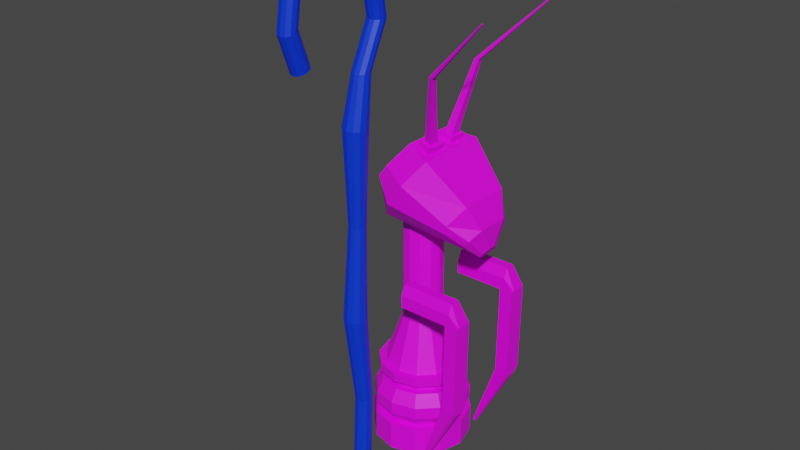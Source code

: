 # Source: BishopMantis.blend  (saved by Blender 2.93.21; exported with 4.5.12 LTS)
import bpy
from mathutils import Matrix  # noqa: F401  (used for matrix-valued properties, if any)

bpy.ops.wm.read_factory_settings(use_empty=True)
scene = bpy.context.scene
scene.name = 'Scene'

# ---- collections
col_collection = bpy.data.collections.new('Collection'); scene.collection.children.link(col_collection)

# ---- images (referenced by path relative to the original .blend; pixels are not part of the script)
import os
ASSET_DIR = os.environ.get("B2B_ASSET_DIR", "")  # directory of the original .blend (textures are referenced by path, not embedded)
HERE = os.path.dirname(os.path.abspath(__file__))  # packed textures are extracted next to this script under _unpacked/

def load_image(name, relpath, width, height, colorspace="sRGB"):
    """Load a texture the original file referenced (path relative to the .blend, or extracted next to this script)."""
    p = next((c for c in (os.path.join(HERE, relpath), os.path.join(ASSET_DIR, relpath)) if relpath and os.path.exists(c)), "")
    if p:
        img = bpy.data.images.load(p, check_existing=True)
        img.name = name
    else:  # same state as the original file: an image datablock whose file is absent (Cycles renders it pink)
        img = bpy.data.images.new(name, width, height)
        img.source = "FILE"
        img.filepath = "//" + (relpath or name)
    img.colorspace_settings.name = colorspace
    return img
img_pallete_jpg = load_image('Pallete.jpg', 'Reference/Pallete.jpg', 1024, 1024, 'sRGB')

# ---- materials (node trees are filled in below, after node groups)
mat_mypalletecolors = bpy.data.materials.new('MyPalleteColors')
mat_mypalletecolors.use_transparent_shadow = False
mat_equipment = bpy.data.materials.new('Equipment')
mat_equipment.use_transparent_shadow = False

# ---- material node trees
mat_mypalletecolors.use_nodes = True; mat_mypalletecolors.node_tree.nodes.clear()
_N = mat_mypalletecolors.node_tree.nodes; _L = mat_mypalletecolors.node_tree.links
n0 = _N.new('ShaderNodeBsdfPrincipled'); n0.name = 'Principled BSDF'; n0.location = (10, 300)
n0.distribution = 'GGX'
n0.subsurface_method = 'BURLEY'
n0.inputs[3].default_value = 1.45
n0.inputs[27].default_value = (0.0, 0.0, 0.0, 1.0)
n0.inputs[28].default_value = 1.0
n1 = _N.new('ShaderNodeOutputMaterial'); n1.name = 'Material Output'; n1.location = (300, 300)
n2 = _N.new('ShaderNodeTexImage'); n2.name = 'Image Texture'; n2.location = (-333, 247)
n2.image = img_pallete_jpg
_L.new(n0.outputs[0], n1.inputs[0])
_L.new(n2.outputs[0], n0.inputs[0])
n1.is_active_output = True
mat_equipment.use_nodes = True; mat_equipment.node_tree.nodes.clear()
_N = mat_equipment.node_tree.nodes; _L = mat_equipment.node_tree.links
n0 = _N.new('ShaderNodeBsdfPrincipled'); n0.name = 'Principled BSDF'; n0.location = (10, 300)
n0.distribution = 'GGX'
n0.subsurface_method = 'BURLEY'
n0.inputs[0].default_value = (0.0, 0.03634, 0.8, 1.0)
n0.inputs[3].default_value = 1.45
n0.inputs[27].default_value = (0.0, 0.0, 0.0, 1.0)
n0.inputs[28].default_value = 1.0
n1 = _N.new('ShaderNodeOutputMaterial'); n1.name = 'Material Output'; n1.location = (300, 300)
_L.new(n0.outputs[0], n1.inputs[0])
n1.is_active_output = True

# ---- world
world_world = bpy.data.worlds.new('World'); scene.world = world_world
world_world.use_nodes = True; world_world.node_tree.nodes.clear()
_N = world_world.node_tree.nodes; _L = world_world.node_tree.links
n0 = _N.new('ShaderNodeOutputWorld'); n0.name = 'World Output'; n0.location = (300, 300)
n1 = _N.new('ShaderNodeBackground'); n1.name = 'Background'; n1.location = (10, 300)
n1.inputs[0].default_value = (0.05088, 0.05088, 0.05088, 1.0)
_L.new(n1.outputs[0], n0.inputs[0])
n0.is_active_output = True
world_world.color = (0.05088, 0.05088, 0.05088)
world_world.use_sun_shadow = False
world_world.sun_shadow_jitter_overblur = 0.0

# ---- meshes
me_cube_002 = bpy.data.meshes.new('Cube.002')
me_cube_002.from_pydata([(0.3087, -0.001906, -0.2718), (0.3087, -0.001906, -0.1331), (0.1889, 0.03019, -0.2718), (0.1889, 0.03019, -0.1331), (0.1012, 0.1179, -0.2718), (0.1012, 0.1179, -0.1331), (0.0691, 0.2377, -0.2718), (0.0691, 0.2377, -0.1331), (0.1012, 0.3575, -0.2718), (0.1012, 0.3575, -0.1331), (0.1889, 0.4451, -0.2718), (0.1889, 0.4451, -0.1331), (0.3087, 0.4772, -0.2718), (0.3087, 0.4772, -0.1331), (0.4285, 0.4451, -0.2718), (0.4285, 0.4451, -0.1331), (0.5162, 0.3575, -0.2718), (0.5162, 0.3575, -0.1331), (0.5483, 0.2377, -0.2718), (0.5483, 0.2377, -0.1331), (0.5162, 0.1179, -0.2718), (0.5162, 0.1179, -0.1331), (0.4285, 0.03019, -0.2718), (0.4285, 0.03019, -0.1331), (0.2095, 0.06581, -0.1331), (0.3087, 0.03922, -0.1331), (0.1368, 0.1384, -0.1331), (0.1102, 0.2377, -0.1331), (0.1368, 0.3369, -0.1331), (0.2095, 0.4095, -0.1331), (0.3087, 0.4361, -0.1331), (0.4079, 0.4095, -0.1331), (0.4805, 0.3369, -0.1331), (0.5071, 0.2377, -0.1331), (0.4805, 0.1384, -0.1331), (0.4079, 0.06581, -0.1331), (0.192, 0.03554, -0.07354), (0.3087, 0.004275, -0.07354), (0.1066, 0.121, -0.07354), (0.07528, 0.2377, -0.07354), (0.1066, 0.3544, -0.07354), (0.192, 0.4398, -0.07354), (0.3087, 0.4711, -0.07354), (0.4254, 0.4398, -0.07354), (0.5108, 0.3544, -0.07354), (0.5421, 0.2377, -0.07354), (0.5108, 0.121, -0.07354), (0.4254, 0.03554, -0.07354), (0.192, 0.03554, -0.01395), (0.3087, 0.004275, -0.01395), (0.1066, 0.121, -0.01395), (0.07528, 0.2377, -0.01395), (0.1066, 0.3544, -0.01395), (0.192, 0.4398, -0.01395), (0.3087, 0.4711, -0.01395), (0.4254, 0.4398, -0.01395), (0.5108, 0.3544, -0.01395), (0.5421, 0.2377, -0.01395), (0.5108, 0.121, -0.01395), (0.4254, 0.03554, -0.01395), (0.2085, 0.06424, 0.04847), (0.3087, 0.03741, 0.04847), (0.1353, 0.1375, 0.04847), (0.1084, 0.2377, 0.04847), (0.1353, 0.3378, 0.04847), (0.2085, 0.4111, 0.04847), (0.3087, 0.4379, 0.04847), (0.4088, 0.4111, 0.04847), (0.4821, 0.3378, 0.04847), (0.5089, 0.2377, 0.04847), (0.4821, 0.1375, 0.04847), (0.4088, 0.06424, 0.04847), (0.2245, 0.09194, 0.04847), (0.3087, 0.06939, 0.04847), (0.1629, 0.1535, 0.04847), (0.1404, 0.2377, 0.04847), (0.1629, 0.3218, 0.04847), (0.2245, 0.3834, 0.04847), (0.3087, 0.4059, 0.04847), (0.3928, 0.3834, 0.04847), (0.4544, 0.3218, 0.04847), (0.477, 0.2377, 0.04847), (0.4544, 0.1535, 0.04847), (0.3928, 0.09194, 0.04847), (0.2245, 0.09194, 0.07454), (0.3087, 0.06939, 0.07454), (0.1629, 0.1535, 0.07454), (0.1404, 0.2377, 0.07454), (0.1629, 0.3218, 0.07454), (0.2245, 0.3834, 0.07454), (0.3087, 0.4059, 0.07454), (0.3928, 0.3834, 0.07454), (0.4544, 0.3218, 0.07454), (0.477, 0.2377, 0.07454), (0.4544, 0.1535, 0.07454), (0.3928, 0.09194, 0.07454), (0.2031, 0.05478, 0.09641), (0.3087, 0.02649, 0.09641), (0.1258, 0.1321, 0.09641), (0.09749, 0.2377, 0.09641), (0.1258, 0.3433, 0.09641), (0.2031, 0.4206, 0.09641), (0.3087, 0.4489, 0.09641), (0.4143, 0.4206, 0.09641), (0.4916, 0.3433, 0.09641), (0.5199, 0.2377, 0.09641), (0.4916, 0.1321, 0.09641), (0.4143, 0.05478, 0.09641), (0.2031, 0.05478, 0.1398), (0.3087, 0.02649, 0.1398), (0.1258, 0.1321, 0.1398), (0.09749, 0.2377, 0.1398), (0.1258, 0.3433, 0.1398), (0.2031, 0.4206, 0.1398), (0.3087, 0.4489, 0.1398), (0.4143, 0.4206, 0.1398), (0.4916, 0.3433, 0.1398), (0.5199, 0.2377, 0.1398), (0.4916, 0.1321, 0.1398), (0.4143, 0.05478, 0.1398), (0.2191, 0.08244, 0.1398), (0.3087, 0.05843, 0.1398), (0.1535, 0.148, 0.1398), (0.1294, 0.2377, 0.1398), (0.1535, 0.3273, 0.1398), (0.2191, 0.3929, 0.1398), (0.3087, 0.4169, 0.1398), (0.3983, 0.3929, 0.1398), (0.4639, 0.3273, 0.1398), (0.4879, 0.2377, 0.1398), (0.4639, 0.148, 0.1398), (0.3983, 0.08244, 0.1398), (0.256, 0.1558, 0.8762), (0.3013, 0.1431, 0.8762), (0.2244, 0.1904, 0.8762), (0.2129, 0.2377, 0.8762), (0.2255, 0.2849, 0.8762), (0.2602, 0.3196, 0.8762), (0.3074, 0.3322, 0.8762), (0.3547, 0.3196, 0.8762), (0.3893, 0.2849, 0.8762), (0.402, 0.2377, 0.8762), (0.3882, 0.1904, 0.8762), (0.3505, 0.1558, 0.8762), (0.2252, 0.2855, 0.3769), (0.2602, 0.3205, 0.3769), (0.3538, 0.1548, 0.3768), (0.305, 0.142, 0.3767), (0.2581, 0.1548, 0.3768), (0.2246, 0.1898, 0.3769), (0.3909, 0.2855, 0.3769), (0.4038, 0.2377, 0.3769), (0.3081, 0.3334, 0.3769), (0.2124, 0.2377, 0.3769), (0.3904, 0.1898, 0.3769), (0.3559, 0.3205, 0.3769), (0.308, -0.5274, 2.115), (0.2931, -0.5397, 2.123), (0.2877, -0.5564, 2.135), (0.2931, -0.573, 2.147), (0.308, -0.5853, 2.155), (0.3284, -0.5897, 2.158), (0.3488, -0.5853, 2.155), (0.3637, -0.573, 2.147), (0.3637, -0.415, 2.268), (0.3488, -0.4174, 2.283), (0.3284, -0.4182, 2.288), (0.308, -0.4174, 2.283), (0.2931, -0.415, 2.268), (0.2877, -0.4119, 2.248), (0.2931, -0.4087, 2.228), (0.308, -0.4063, 2.213), (0.3284, -0.4055, 2.207), (0.3488, -0.4063, 2.213), (0.3637, -0.4087, 2.228), (0.3692, -0.4119, 2.248), (0.3692, -0.2136, 2.216), (0.3637, -0.2247, 2.199), (0.3488, -0.2329, 2.186), (0.3284, -0.2359, 2.182), (0.308, -0.2329, 2.186), (0.2931, -0.2247, 2.199), (0.2877, -0.2136, 2.216), (0.2931, -0.2025, 2.233), (0.308, -0.1943, 2.245), (0.3284, -0.1914, 2.25), (0.3488, -0.1943, 2.245), (0.3637, -0.2025, 2.233), (0.3637, -0.1085, 2.067), (0.3488, -0.09403, 2.071), (0.3284, -0.08872, 2.072), (0.308, -0.09403, 2.071), (0.2931, -0.1085, 2.067), (0.2877, -0.1283, 2.063), (0.2931, -0.1481, 2.058), (0.308, -0.1626, 2.054), (0.3284, -0.1679, 2.053), (0.3488, -0.1626, 2.054), (0.3637, -0.1481, 2.058), (0.3692, -0.1283, 2.063), (0.3692, -0.09931, 1.891), (0.3637, -0.1197, 1.891), (0.3488, -0.1346, 1.891), (0.3284, -0.14, 1.891), (0.308, -0.1346, 1.891), (0.2931, -0.1197, 1.891), (0.2877, -0.0993, 1.891), (0.2931, -0.07893, 1.891), (0.308, -0.06402, 1.891), (0.3284, -0.05856, 1.891), (0.3488, -0.06402, 1.891), (0.3637, -0.07893, 1.891), (0.3637, -0.1734, 1.692), (0.3488, -0.1585, 1.692), (0.3284, -0.153, 1.692), (0.308, -0.1585, 1.692), (0.2931, -0.1734, 1.692), (0.2877, -0.1938, 1.692), (0.2931, -0.2141, 1.692), (0.308, -0.2291, 1.692), (0.3284, -0.2345, 1.692), (0.3488, -0.2291, 1.692), (0.3637, -0.2141, 1.692), (0.3692, -0.1938, 1.692), (0.3692, -0.234, -0.2877), (0.3843, -0.234, 1.47), (0.3637, -0.2544, -0.2877), (0.3768, -0.262, 1.47), (0.3488, -0.2693, -0.2877), (0.3564, -0.2824, 1.47), (0.3284, -0.2748, -0.2877), (0.3284, -0.2899, 1.47), (0.308, -0.2693, -0.2877), (0.3005, -0.2824, 1.47), (0.2931, -0.2544, -0.2877), (0.28, -0.262, 1.47), (0.2877, -0.234, -0.2877), (0.2726, -0.234, 1.47), (0.2931, -0.2137, -0.2877), (0.28, -0.2061, 1.47), (0.308, -0.1987, -0.2877), (0.3005, -0.1856, 1.47), (0.3284, -0.1933, -0.2877), (0.3284, -0.1782, 1.47), (0.3488, -0.1987, -0.2877), (0.3564, -0.1856, 1.47), (0.3637, -0.2137, -0.2877), (0.3768, -0.2061, 1.47), (0.308, -0.4958, 1.801), (0.2931, -0.5097, 1.796), (0.2877, -0.5288, 1.789), (0.2931, -0.5479, 1.782), (0.308, -0.5618, 1.776), (0.3284, -0.5669, 1.775), (0.3488, -0.5618, 1.776), (0.3637, -0.5479, 1.782), (0.3692, -0.5288, 1.789), (0.3637, -0.5097, 1.796), (0.3488, -0.4958, 1.801), (0.3284, -0.4907, 1.803), (0.3284, -0.5452, 1.955), (0.3488, -0.5505, 1.954), (0.3637, -0.5651, 1.951), (0.3692, -0.585, 1.947), (0.3637, -0.6049, 1.942), (0.3488, -0.6195, 1.939), (0.3284, -0.6248, 1.938), (0.308, -0.6195, 1.939), (0.2931, -0.6049, 1.942), (0.2877, -0.585, 1.947), (0.2931, -0.5651, 1.951), (0.308, -0.5505, 1.954), (0.3692, -0.5564, 2.135), (0.3637, -0.5397, 2.123), (0.3488, -0.5274, 2.115), (0.3284, -0.523, 2.112), (0.3818, -0.2573, 0.5914), (0.3746, -0.284, 0.5914), (0.3551, -0.3035, 0.5914), (0.3284, -0.3107, 0.5914), (0.3017, -0.3035, 0.5914), (0.2822, -0.284, 0.5914), (0.275, -0.2573, 0.5914), (0.2822, -0.2306, 0.5914), (0.3017, -0.2111, 0.5914), (0.3284, -0.2039, 0.5914), (0.3551, -0.2111, 0.5914), (0.3746, -0.2306, 0.5914), (0.3675, -0.234, 1.031), (0.3622, -0.2536, 1.031), (0.3479, -0.2679, 1.031), (0.3284, -0.2731, 1.031), (0.3089, -0.2679, 1.031), (0.2946, -0.2536, 1.031), (0.2894, -0.234, 1.031), (0.2946, -0.2145, 1.031), (0.3089, -0.2002, 1.031), (0.3284, -0.195, 1.031), (0.3479, -0.2002, 1.031), (0.3622, -0.2145, 1.031), (0.3637, -0.2311, 0.1518), (0.3488, -0.246, 0.1518), (0.3284, -0.2515, 0.1518), (0.308, -0.246, 0.1518), (0.2931, -0.2311, 0.1518), (0.2877, -0.2107, 0.1518), (0.2931, -0.1904, 0.1518), (0.308, -0.1755, 0.1518), (0.3284, -0.17, 0.1518), (0.3488, -0.1755, 0.1518), (0.3637, -0.1904, 0.1518), (0.3692, -0.2107, 0.1518), (0.2174, 0.0355, 1.136), (0.6612, 0.2849, 0.8201), (0.558, 0.04576, 0.9598), (0.3053, -0.01635, 1.042), (0.2174, 0.2351, 1.136), (0.6612, 0.2352, 0.8201), (0.6335, 0.3688, 0.8969), (0.3053, 0.4865, 1.042), (0.6612, 0.1855, 0.8201), (0.6335, 0.1015, 0.8969), (0.558, 0.4244, 0.9598), (0.2174, 0.4346, 1.136), (0.2593, 0.0355, 1.192), (0.6755, 0.1855, 0.8398), (0.2593, 0.4346, 1.192), (0.6755, 0.2849, 0.8398), (0.6755, 0.2352, 0.8398), (0.2593, 0.2351, 1.192), (0.5792, 0.04576, 0.9975), (0.5792, 0.4244, 0.9975), (0.3822, -0.01635, 1.149), (0.3822, 0.4865, 1.149), (0.6598, 0.3688, 0.9292), (0.6598, 0.1015, 0.9292), (0.5983, 0.157, 0.8464), (0.5983, 0.315, 0.8464), (0.687, 0.3147, 0.9701), (0.687, 0.2351, 0.9701), (0.5983, 0.2351, 0.8464), (0.687, 0.1564, 0.9701), (0.4576, 0.05786, 1.257), (0.4576, 0.2351, 1.257), (0.2375, 0.2351, 0.9447), (0.4576, 0.4134, 1.257), (0.2375, 0.4137, 0.9447), (0.2375, 0.05874, 0.9447), (0.5073, 0.1093, 0.887), (0.6375, 0.1086, 1.081), (0.5073, 0.3629, 0.887), (0.6375, 0.3626, 1.081), (0.6375, 0.2351, 1.081), (0.5073, 0.2351, 0.887), (0.6489, 0.2352, 0.8025), (0.1643, 0.2351, 1.06), (0.6875, 0.2352, 0.8571), (0.3251, 0.2351, 1.287), (0.1643, 0.3619, 1.06), (0.6489, 0.2495, 0.8025), (0.3251, 0.3615, 1.287), (0.6875, 0.2493, 0.8571), (0.1643, 0.1106, 1.06), (0.6489, 0.2221, 0.8025), (0.3251, 0.1097, 1.287), (0.6875, 0.2217, 0.8571), (0.3087, -0.001906, -0.2025), (0.1889, 0.03019, -0.2025), (0.1012, 0.1179, -0.2025), (0.0691, 0.2377, -0.2025), (0.1012, 0.3575, -0.2025), (0.1889, 0.4451, -0.2025), (0.3087, 0.4772, -0.2025), (0.4285, 0.4451, -0.2025), (0.5162, 0.3575, -0.2025), (0.5483, 0.2377, -0.2025), (0.5162, 0.1179, -0.2025), (0.4285, 0.03019, -0.2025), (0.4228, 0.3598, 1.261), (0.4228, 0.2732, 1.261), (0.3584, 0.2732, 1.276), (0.3584, 0.3346, 1.276), (0.4283, 0.2076, 1.26), (0.4283, 0.1067, 1.26), (0.3529, 0.2076, 1.277), (0.3529, 0.1362, 1.277), (0.4293, 0.3598, 1.29), (0.4293, 0.2732, 1.29), (0.3649, 0.2732, 1.305), (0.3649, 0.3346, 1.305), (0.4348, 0.2076, 1.289), (0.4348, 0.1067, 1.289), (0.3594, 0.2076, 1.306), (0.3594, 0.1362, 1.306), (0.4156, 0.3387, 1.293), (0.4156, 0.2889, 1.293), (0.3786, 0.2889, 1.301), (0.3786, 0.3242, 1.301), (0.4176, 0.1879, 1.293), (0.4176, 0.1331, 1.293), (0.3766, 0.1879, 1.302), (0.3766, 0.1491, 1.302), (0.4811, 0.4017, 1.625), (0.4811, 0.3753, 1.625), (0.4615, 0.3753, 1.629), (0.4615, 0.394, 1.629), (0.4821, 0.08665, 1.625), (0.4821, 0.05769, 1.625), (0.4605, 0.08665, 1.63), (0.4605, 0.06617, 1.63), (0.7746, 0.4518, 1.926), (0.7746, 0.4444, 1.926), (0.7692, 0.4444, 1.928), (0.7692, 0.4496, 1.928), (0.7749, -0.008766, 1.926), (0.7749, -0.01685, 1.926), (0.7689, -0.008766, 1.928), (0.7689, -0.01449, 1.928), (0.2174, 0.1353, 1.136), (0.6612, 0.2104, 0.8201), (0.2593, 0.1353, 1.192), (0.6755, 0.2104, 0.8398), (0.687, 0.1957, 0.9701), (0.5983, 0.1961, 0.8464), (0.2375, 0.1469, 0.9447), (0.4576, 0.1465, 1.257), (0.5073, 0.1722, 0.887), (0.6375, 0.1718, 1.081), (0.1643, 0.1728, 1.06), (0.6875, 0.2284, 0.8571), (0.3251, 0.1724, 1.287), (0.6489, 0.2286, 0.8025), (0.4283, 0.1571, 1.26), (0.3529, 0.1719, 1.277), (0.4348, 0.1571, 1.289), (0.3594, 0.1719, 1.306), (0.4176, 0.1605, 1.293), (0.3766, 0.1685, 1.302), (0.4821, 0.07217, 1.625), (0.4605, 0.07641, 1.63), (0.7749, -0.01281, 1.926), (0.7689, -0.01163, 1.928), (0.6612, 0.2601, 0.8201), (0.2174, 0.3348, 1.136), (0.2593, 0.3348, 1.192), (0.6755, 0.2601, 0.8398), (0.5983, 0.2751, 0.8464), (0.687, 0.2749, 0.9701), (0.2375, 0.3244, 0.9447), (0.4576, 0.3242, 1.257), (0.5073, 0.299, 0.887), (0.6375, 0.2988, 1.081), (0.6489, 0.2423, 0.8025), (0.3251, 0.2983, 1.287), (0.6875, 0.2423, 0.8571), (0.1643, 0.2985, 1.06), (0.4228, 0.3165, 1.261), (0.3584, 0.3039, 1.276), (0.4293, 0.3165, 1.29), (0.3649, 0.3039, 1.305), (0.4156, 0.3138, 1.293), (0.3786, 0.3066, 1.301), (0.4811, 0.3885, 1.625), (0.4615, 0.3847, 1.629), (0.7746, 0.4481, 1.926), (0.7692, 0.447, 1.928), (0.6354, 0.3896, 0.5604), (0.5918, 0.3896, 0.6212), (0.393, 0.3896, 0.5604), (0.393, 0.3896, 0.6212), (0.6354, 0.4822, 0.5604), (0.5918, 0.4822, 0.6212), (0.393, 0.4822, 0.5604), (0.393, 0.4822, 0.6212), (0.6987, 0.3896, 0.5604), (0.655, 0.3896, 0.6212), (0.655, 0.4822, 0.6212), (0.6987, 0.4822, 0.5604), (0.4885, 0.4208, -0.2632), (0.4885, 0.4437, -0.2632), (0.5023, 0.4208, -0.2632), (0.5023, 0.4437, -0.2632), (0.393, 0.4557, 0.5604), (0.393, 0.4557, 0.6688), (0.6354, 0.4557, 0.5604), (0.5918, 0.4557, 0.6688), (0.6987, 0.4557, 0.5604), (0.655, 0.4557, 0.6688), (0.4885, 0.4349, -0.27), (0.5023, 0.4349, -0.27), (0.393, 0.4101, 0.5604), (0.5918, 0.4101, 0.6688), (0.655, 0.4101, 0.6688), (0.393, 0.4101, 0.6688), (0.6354, 0.4101, 0.5604), (0.6987, 0.4101, 0.5604), (0.4885, 0.4273, -0.27), (0.5023, 0.4273, -0.27), (0.6939, 0.4822, 0.1195), (0.6306, 0.4822, 0.1195), (0.6939, 0.3896, 0.1195), (0.6306, 0.3896, 0.1195), (0.6306, 0.4557, 0.09435), (0.6939, 0.4557, 0.09435), (0.6306, 0.4101, 0.09435), (0.6939, 0.4101, 0.09435), (0.6354, -0.02372, 0.5604), (0.5918, -0.02372, 0.6212), (0.393, -0.02372, 0.5604), (0.393, -0.02372, 0.6212), (0.6354, 0.06893, 0.5604), (0.5918, 0.06893, 0.6212), (0.393, 0.06893, 0.5604), (0.393, 0.06893, 0.6212), (0.6987, -0.02372, 0.5604), (0.655, -0.02372, 0.6212), (0.655, 0.06893, 0.6212), (0.6987, 0.06893, 0.5604), (0.4885, 0.007491, -0.2632), (0.4885, 0.03043, -0.2632), (0.5023, 0.007491, -0.2632), (0.5023, 0.03043, -0.2632), (0.393, 0.04244, 0.5604), (0.393, 0.04244, 0.6688), (0.6354, 0.04244, 0.5604), (0.5918, 0.04244, 0.6688), (0.6987, 0.04244, 0.5604), (0.655, 0.04244, 0.6688), (0.4885, 0.02163, -0.27), (0.5023, 0.02163, -0.27), (0.393, -0.00326, 0.5604), (0.5918, -0.00326, 0.6688), (0.655, -0.00326, 0.6688), (0.393, -0.00326, 0.6688), (0.6354, -0.00326, 0.5604), (0.6987, -0.00326, 0.5604), (0.4885, 0.01403, -0.27), (0.5023, 0.01403, -0.27), (0.6939, 0.06893, 0.1195), (0.6306, 0.06893, 0.1195), (0.6939, -0.02372, 0.1195), (0.6306, -0.02372, 0.1195), (0.6306, 0.04244, 0.09435), (0.6939, 0.04244, 0.09435), (0.6306, -0.00326, 0.09435), (0.6939, -0.00326, 0.09435)], [], [(194, 195, 180, 181), (156, 275, 260, 271), (270, 271, 248, 249), (184, 183, 168, 167), (182, 181, 170, 169), (264, 265, 254, 255), (192, 193, 182, 183), (167, 168, 159, 160), (189, 190, 185, 186), (171, 172, 275, 156), (176, 187, 164, 175), (181, 180, 171, 170), (187, 186, 165, 164), (170, 171, 156, 157), (169, 170, 157, 158), (183, 182, 169, 168), (366, 1, 3, 367), (367, 3, 5, 368), (368, 5, 7, 369), (369, 7, 9, 370), (370, 9, 11, 371), (371, 11, 13, 372), (372, 13, 15, 373), (373, 15, 17, 374), (374, 17, 19, 375), (375, 19, 21, 376), (9, 7, 27, 28), (376, 21, 23, 377), (377, 23, 1, 366), (0, 2, 4, 6, 8, 10, 12, 14, 16, 18, 20, 22), (34, 33, 45, 46), (1, 23, 35, 25), (3, 1, 25, 24), (7, 5, 26, 27), (23, 21, 34, 35), (5, 3, 24, 26), (21, 19, 33, 34), (19, 17, 32, 33), (17, 15, 31, 32), (15, 13, 30, 31), (13, 11, 29, 30), (11, 9, 28, 29), (39, 38, 50, 51), (31, 30, 42, 43), (28, 27, 39, 40), (35, 34, 46, 47), (24, 25, 37, 36), (32, 31, 43, 44), (29, 28, 40, 41), (25, 35, 47, 37), (26, 24, 36, 38), (33, 32, 44, 45), (30, 29, 41, 42), (27, 26, 38, 39), (51, 50, 62, 63), (46, 45, 57, 58), (43, 42, 54, 55), (40, 39, 51, 52), (47, 46, 58, 59), (36, 37, 49, 48), (44, 43, 55, 56), (41, 40, 52, 53), (37, 47, 59, 49), (38, 36, 48, 50), (45, 44, 56, 57), (42, 41, 53, 54), (66, 65, 77, 78), (58, 57, 69, 70), (55, 54, 66, 67), (52, 51, 63, 64), (59, 58, 70, 71), (48, 49, 61, 60), (56, 55, 67, 68), (53, 52, 64, 65), (49, 59, 71, 61), (50, 48, 60, 62), (57, 56, 68, 69), (54, 53, 65, 66), (78, 77, 89, 90), (63, 62, 74, 75), (70, 69, 81, 82), (67, 66, 78, 79), (64, 63, 75, 76), (71, 70, 82, 83), (60, 61, 73, 72), (68, 67, 79, 80), (65, 64, 76, 77), (61, 71, 83, 73), (62, 60, 72, 74), (69, 68, 80, 81), (93, 92, 104, 105), (75, 74, 86, 87), (82, 81, 93, 94), (79, 78, 90, 91), (76, 75, 87, 88), (83, 82, 94, 95), (72, 73, 85, 84), (80, 79, 91, 92), (77, 76, 88, 89), (73, 83, 95, 85), (74, 72, 84, 86), (81, 80, 92, 93), (98, 96, 108, 110), (90, 89, 101, 102), (87, 86, 98, 99), (94, 93, 105, 106), (91, 90, 102, 103), (88, 87, 99, 100), (95, 94, 106, 107), (84, 85, 97, 96), (92, 91, 103, 104), (89, 88, 100, 101), (85, 95, 107, 97), (86, 84, 96, 98), (109, 119, 131, 121), (105, 104, 116, 117), (102, 101, 113, 114), (99, 98, 110, 111), (106, 105, 117, 118), (103, 102, 114, 115), (100, 99, 111, 112), (107, 106, 118, 119), (96, 97, 109, 108), (104, 103, 115, 116), (101, 100, 112, 113), (97, 107, 119, 109), (145, 144, 136, 137), (110, 108, 120, 122), (117, 116, 128, 129), (114, 113, 125, 126), (111, 110, 122, 123), (118, 117, 129, 130), (115, 114, 126, 127), (112, 111, 123, 124), (119, 118, 130, 131), (108, 109, 121, 120), (116, 115, 127, 128), (113, 112, 124, 125), (132, 133, 143, 142, 141, 140, 139, 138, 137, 136, 135, 134), (147, 146, 143, 133), (149, 148, 132, 134), (151, 150, 140, 141), (152, 145, 137, 138), (153, 149, 134, 135), (154, 151, 141, 142), (155, 152, 138, 139), (144, 153, 135, 136), (146, 154, 142, 143), (148, 147, 133, 132), (150, 155, 139, 140), (197, 198, 177, 178), (208, 207, 192, 191), (268, 269, 250, 251), (267, 268, 251, 252), (211, 210, 189, 188), (165, 166, 161, 162), (273, 272, 263, 262), (209, 208, 191, 190), (204, 203, 196, 195), (161, 160, 267, 266), (160, 159, 268, 267), (260, 261, 258, 259), (175, 164, 163, 272), (191, 192, 183, 184), (164, 165, 162, 163), (271, 260, 259, 248), (188, 189, 186, 187), (261, 262, 257, 258), (263, 264, 255, 256), (272, 163, 264, 263), (163, 162, 265, 264), (166, 167, 160, 161), (157, 156, 271, 270), (269, 270, 249, 250), (172, 173, 274, 275), (265, 266, 253, 254), (128, 127, 155, 150), (120, 121, 147, 148), (131, 130, 154, 146), (124, 123, 153, 144), (127, 126, 152, 155), (130, 129, 151, 154), (123, 122, 149, 153), (126, 125, 145, 152), (129, 128, 150, 151), (122, 120, 148, 149), (121, 131, 146, 147), (125, 124, 144, 145), (162, 161, 266, 265), (274, 273, 262, 261), (158, 157, 270, 269), (210, 209, 190, 189), (198, 199, 176, 177), (168, 169, 158, 159), (200, 211, 188, 199), (186, 185, 166, 165), (178, 177, 174, 173), (193, 194, 181, 182), (203, 202, 197, 196), (159, 158, 269, 268), (262, 263, 256, 257), (275, 274, 261, 260), (201, 200, 199, 198), (199, 188, 187, 176), (266, 267, 252, 253), (205, 204, 195, 194), (179, 178, 173, 172), (173, 174, 273, 274), (196, 197, 178, 179), (219, 220, 203, 204), (214, 215, 208, 209), (206, 205, 194, 193), (195, 196, 179, 180), (185, 184, 167, 166), (180, 179, 172, 171), (174, 175, 272, 273), (227, 225, 223, 222), (225, 247, 212, 223), (288, 225, 227, 289), (289, 227, 229, 290), (290, 229, 231, 291), (291, 231, 233, 292), (292, 233, 235, 293), (293, 235, 237, 294), (294, 237, 239, 295), (295, 239, 241, 296), (296, 241, 243, 297), (297, 243, 245, 298), (298, 245, 247, 299), (299, 247, 225, 288), (224, 226, 228, 230, 232, 234, 236, 238, 240, 242, 244, 246), (220, 221, 202, 203), (223, 212, 211, 200), (177, 176, 175, 174), (239, 237, 217, 216), (235, 233, 219, 218), (216, 217, 206, 207), (212, 213, 210, 211), (218, 219, 204, 205), (217, 218, 205, 206), (213, 214, 209, 210), (221, 222, 201, 202), (229, 227, 222, 221), (245, 243, 214, 213), (243, 241, 215, 214), (237, 235, 218, 217), (215, 216, 207, 208), (222, 223, 200, 201), (241, 239, 216, 215), (233, 231, 220, 219), (231, 229, 221, 220), (247, 245, 213, 212), (202, 201, 198, 197), (190, 191, 184, 185), (207, 206, 193, 192), (310, 287, 276, 311), (309, 286, 287, 310), (308, 285, 286, 309), (307, 284, 285, 308), (306, 283, 284, 307), (305, 282, 283, 306), (304, 281, 282, 305), (303, 280, 281, 304), (302, 279, 280, 303), (301, 278, 279, 302), (300, 277, 278, 301), (311, 276, 277, 300), (287, 299, 288, 276), (286, 298, 299, 287), (285, 297, 298, 286), (284, 296, 297, 285), (283, 295, 296, 284), (282, 294, 295, 283), (281, 293, 294, 282), (280, 292, 293, 281), (279, 291, 292, 280), (278, 290, 291, 279), (277, 289, 290, 278), (276, 288, 289, 277), (224, 311, 300, 226), (226, 300, 301, 228), (228, 301, 302, 230), (230, 302, 303, 232), (232, 303, 304, 234), (234, 304, 305, 236), (236, 305, 306, 238), (238, 306, 307, 240), (240, 307, 308, 242), (242, 308, 309, 244), (244, 309, 310, 246), (246, 310, 311, 224), (428, 362, 312, 418), (359, 337, 318, 313), (452, 359, 313, 442), (314, 330, 332, 315), (346, 358, 323, 319), (419, 317, 328, 421), (332, 324, 312, 315), (342, 364, 324, 332), (332, 330, 349, 342), (418, 312, 324, 420), (449, 451, 351, 345), (365, 341, 335, 325), (341, 349, 330, 335), (337, 350, 322, 318), (450, 448, 346, 350), (313, 318, 334, 327), (429, 422, 341, 365), (426, 424, 344, 353), (320, 321, 336, 363), (452, 446, 337, 359), (431, 423, 340, 354), (442, 313, 327, 445), (321, 314, 348, 336), (314, 315, 347, 348), (342, 349, 427, 425), (446, 450, 350, 337), (423, 426, 353, 340), (422, 427, 349, 341), (334, 331, 351, 338), (424, 428, 355, 344), (447, 451, 352, 339), (443, 316, 329, 444), (319, 323, 326, 333), (318, 322, 331, 334), (448, 455, 358, 346), (449, 345, 378, 456), (444, 329, 357, 453), (420, 324, 364, 430), (421, 328, 356, 429), (333, 326, 360, 345), (430, 364, 385, 433), (315, 312, 362, 347), (445, 327, 361, 454), (454, 447, 339, 356), (451, 449, 343, 352), (327, 334, 338, 361), (350, 346, 319, 322), (325, 335, 321, 320), (431, 354, 317, 419), (335, 330, 314, 321), (455, 355, 316, 443), (22, 377, 366, 0), (20, 376, 377, 22), (18, 375, 376, 20), (16, 374, 375, 18), (14, 373, 374, 16), (12, 372, 373, 14), (10, 371, 372, 12), (8, 370, 371, 10), (6, 369, 370, 8), (4, 368, 369, 6), (2, 367, 368, 4), (0, 366, 367, 2), (456, 378, 386, 458), (357, 343, 379, 380), (453, 357, 380, 457), (345, 360, 381, 378), (385, 383, 391, 393), (343, 357, 384, 382), (364, 342, 383, 385), (425, 343, 382, 432), (386, 389, 397, 394), (393, 391, 399, 401), (382, 384, 392, 390), (457, 380, 388, 459), (380, 379, 387, 388), (433, 385, 393, 435), (432, 382, 390, 434), (378, 381, 389, 386), (401, 399, 407, 409), (458, 386, 394, 460), (459, 388, 396, 461), (388, 387, 395, 396), (394, 397, 405, 402), (390, 392, 400, 398), (435, 393, 401, 437), (434, 390, 398, 436), (438, 406, 414, 440), (439, 409, 417, 441), (460, 394, 402, 462), (398, 400, 408, 406), (461, 396, 404, 463), (396, 395, 403, 404), (437, 401, 409, 439), (436, 398, 406, 438), (464, 465, 412, 411), (440, 441, 417, 415), (402, 405, 413, 410), (462, 402, 410, 464), (409, 407, 415, 417), (406, 408, 416, 414), (463, 404, 412, 465), (404, 403, 411, 412), (414, 416, 441, 440), (399, 436, 438, 407), (400, 437, 439, 408), (408, 439, 441, 416), (407, 438, 440, 415), (391, 434, 436, 399), (392, 435, 437, 400), (383, 432, 434, 391), (384, 433, 435, 392), (342, 425, 432, 383), (363, 431, 419, 320), (357, 430, 433, 384), (325, 421, 429, 365), (329, 420, 430, 357), (347, 362, 428, 424), (339, 352, 427, 422), (336, 348, 426, 423), (352, 343, 425, 427), (363, 336, 423, 431), (348, 347, 424, 426), (356, 339, 422, 429), (316, 418, 420, 329), (320, 419, 421, 325), (355, 428, 418, 316), (405, 463, 465, 413), (403, 462, 464, 411), (410, 413, 465, 464), (397, 461, 463, 405), (395, 460, 462, 403), (389, 459, 461, 397), (387, 458, 460, 395), (381, 457, 459, 389), (360, 453, 457, 381), (379, 456, 458, 387), (358, 455, 443, 323), (361, 338, 447, 454), (328, 445, 454, 356), (326, 444, 453, 360), (343, 449, 456, 379), (344, 355, 455, 448), (323, 443, 444, 326), (338, 351, 451, 447), (340, 353, 450, 446), (317, 442, 445, 328), (354, 340, 446, 452), (353, 344, 448, 450), (354, 452, 442, 317), (331, 333, 345, 351), (322, 319, 333, 331), (466, 467, 469, 468), (482, 483, 473, 472), (472, 473, 471, 470), (491, 467, 475, 492), (482, 472, 470, 484), (493, 469, 467, 491), (495, 492, 475, 474), (470, 471, 476, 477), (467, 466, 474, 475), (499, 498, 481, 479), (488, 479, 481, 489), (505, 500, 480, 497), (502, 499, 479, 488), (500, 501, 478, 480), (504, 502, 488, 496), (498, 503, 489, 481), (496, 488, 489, 497), (477, 476, 487, 486), (473, 483, 485, 471), (490, 482, 484, 494), (471, 485, 487, 476), (490, 493, 483, 482), (468, 469, 493, 490), (468, 490, 494, 466), (478, 496, 497, 480), (501, 504, 496, 478), (503, 505, 497, 489), (486, 487, 492, 495), (483, 493, 491, 485), (485, 491, 492, 487), (486, 495, 505, 503), (466, 494, 504, 501), (477, 486, 503, 498), (494, 484, 502, 504), (474, 466, 501, 500), (484, 470, 499, 502), (495, 474, 500, 505), (470, 477, 498, 499), (506, 507, 509, 508), (522, 523, 513, 512), (512, 513, 511, 510), (531, 507, 515, 532), (522, 512, 510, 524), (533, 509, 507, 531), (535, 532, 515, 514), (510, 511, 516, 517), (507, 506, 514, 515), (539, 538, 521, 519), (528, 519, 521, 529), (545, 540, 520, 537), (542, 539, 519, 528), (540, 541, 518, 520), (544, 542, 528, 536), (538, 543, 529, 521), (536, 528, 529, 537), (517, 516, 527, 526), (513, 523, 525, 511), (530, 522, 524, 534), (511, 525, 527, 516), (530, 533, 523, 522), (508, 509, 533, 530), (508, 530, 534, 506), (518, 536, 537, 520), (541, 544, 536, 518), (543, 545, 537, 529), (526, 527, 532, 535), (523, 533, 531, 525), (525, 531, 532, 527), (526, 535, 545, 543), (506, 534, 544, 541), (517, 526, 543, 538), (534, 524, 542, 544), (514, 506, 541, 540), (524, 510, 539, 542), (535, 514, 540, 545), (510, 517, 538, 539)])
me_cube_002.polygons.foreach_set('material_index', [1, 1, 1, 1, 1, 1, 1, 1, 1, 1, 1, 1, 1, 1, 1, 1, 0, 0, 0, 0, 0, 0, 0, 0, 0, 0, 0, 0, 0, 0, 0, 0, 0, 0, 0, 0, 0, 0, 0, 0, 0, 0, 0, 0, 0, 0, 0, 0, 0, 0, 0, 0, 0, 0, 0, 0, 0, 0, 0, 0, 0, 0, 0, 0, 0, 0, 0, 0, 0, 0, 0, 0, 0, 0, 0, 0, 0, 0, 0, 0, 0, 0, 0, 0, 0, 0, 0, 0, 0, 0, 0, 0, 0, 0, 0, 0, 0, 0, 0, 0, 0, 0, 0, 0, 0, 0, 0, 0, 0, 0, 0, 0, 0, 0, 0, 0, 0, 0, 0, 0, 0, 0, 0, 0, 0, 0, 0, 0, 0, 0, 0, 0, 0, 0, 0, 0, 0, 0, 0, 0, 0, 0, 0, 0, 0, 0, 0, 0, 0, 0, 1, 1, 1, 1, 1, 1, 1, 1, 1, 1, 1, 1, 1, 1, 1, 1, 1, 1, 1, 1, 1, 1, 1, 1, 1, 1, 0, 0, 0, 0, 0, 0, 0, 0, 0, 0, 0, 0, 1, 1, 1, 1, 1, 1, 1, 1, 1, 1, 1, 1, 1, 1, 1, 1, 1, 1, 1, 1, 1, 1, 1, 1, 1, 1, 1, 1, 1, 1, 1, 1, 1, 1, 1, 1, 1, 1, 1, 1, 1, 1, 1, 1, 1, 1, 1, 1, 1, 1, 1, 1, 1, 1, 1, 1, 1, 1, 1, 1, 1, 1, 1, 1, 1, 1, 1, 1, 1, 1, 1, 1, 1, 1, 1, 1, 1, 1, 1, 1, 1, 1, 1, 1, 1, 1, 1, 1, 1, 1, 1, 1, 1, 1, 1, 1, 1, 1, 1, 1, 1, 1, 1, 0, 0, 0, 0, 0, 0, 0, 0, 0, 0, 0, 0, 0, 0, 0, 0, 0, 0, 0, 0, 0, 0, 0, 0, 0, 0, 0, 0, 0, 0, 0, 0, 0, 0, 0, 0, 0, 0, 0, 0, 0, 0, 0, 0, 0, 0, 0, 0, 0, 0, 0, 0, 0, 0, 0, 0, 0, 0, 0, 0, 0, 0, 0, 0, 0, 0, 0, 0, 0, 0, 0, 0, 0, 0, 0, 0, 0, 0, 0, 0, 0, 0, 0, 0, 0, 0, 0, 0, 0, 0, 0, 0, 0, 0, 0, 0, 0, 0, 0, 0, 0, 0, 0, 0, 0, 0, 0, 0, 0, 0, 0, 0, 0, 0, 0, 0, 0, 0, 0, 0, 0, 0, 0, 0, 0, 0, 0, 0, 0, 0, 0, 0, 0, 0, 0, 0, 0, 0, 0, 0, 0, 0, 0, 0, 0, 0, 0, 0, 0, 0, 0, 0, 0, 0, 0, 0, 0, 0, 0, 0, 0, 0, 0, 0, 0, 0, 0, 0, 0, 0, 0, 0, 0, 0, 0, 0, 0, 0, 0, 0, 0, 0, 0, 0, 0, 0, 0, 0, 0, 0, 0, 0, 0, 0, 0, 0, 0, 0, 0, 0, 0, 0, 0, 0, 0, 0, 0, 0, 0, 0, 0, 0, 0, 0, 0, 0, 0, 0, 0, 0, 0, 0, 0, 0, 0, 0, 0, 0])
_uv = me_cube_002.uv_layers.new(name='UVMap')
_uv.uv.foreach_set('vector', [0.5833, 1.0, 0.6667, 1.0, 0.6667, 1.0, 0.5833, 1.0, 0.6667, 1.0, 0.75, 1.0, 0.75, 1.0, 0.6667, 1.0, 0.5833, 1.0, 0.6667, 1.0, 0.6667, 1.0, 0.5833, 1.0, 0.3333, 1.0, 0.4167, 1.0, 0.4167, 1.0, 0.3333, 1.0, 0.5, 1.0, 0.5833, 1.0, 0.5833, 1.0, 0.5, 1.0, 0.08333, 1.0, 0.1667, 1.0, 0.1667, 1.0, 0.08333, 1.0, 0.4167, 1.0, 0.5, 1.0, 0.5, 1.0, 0.4167, 1.0, 0.3333, 1.0, 0.4167, 1.0, 0.4167, 1.0, 0.3333, 1.0, 0.1667, 1.0, 0.25, 1.0, 0.25, 1.0, 0.1667, 1.0, 0.6667, 1.0, 0.75, 1.0, 0.75, 1.0, 0.6667, 1.0, 7.451e-08, 1.0, 0.08333, 1.0, 0.08333, 1.0, 7.451e-08, 1.0, 0.5833, 1.0, 0.6667, 1.0, 0.6667, 1.0, 0.5833, 1.0, 0.08333, 1.0, 0.1667, 1.0, 0.1667, 1.0, 0.08333, 1.0, 0.5833, 1.0, 0.6667, 1.0, 0.6667, 1.0, 0.5833, 1.0, 0.5, 1.0, 0.5833, 1.0, 0.5833, 1.0, 0.5, 1.0, 0.4167, 1.0, 0.5, 1.0, 0.5, 1.0, 0.4167, 1.0, 0.9267, 0.5585, 0.9267, 0.5585, 0.9267, 0.5585, 0.9267, 0.5585, 0.9267, 0.5585, 0.9267, 0.5585, 0.9267, 0.5585, 0.9267, 0.5585, 0.9267, 0.5585, 0.9267, 0.5585, 0.9267, 0.5585, 0.9267, 0.5585, 0.9267, 0.5585, 0.9267, 0.5585, 0.9267, 0.5585, 0.9267, 0.5585, 0.9267, 0.5585, 0.9267, 0.5585, 0.9267, 0.5585, 0.9267, 0.5585, 0.9267, 0.5585, 0.9267, 0.5585, 0.9267, 0.5585, 0.9267, 0.5585, 0.9267, 0.5585, 0.9267, 0.5585, 0.9267, 0.5585, 0.9267, 0.5585, 0.9267, 0.5585, 0.9267, 0.5585, 0.9267, 0.5585, 0.9267, 0.5585, 0.9267, 0.5585, 0.9267, 0.5585, 0.9267, 0.5585, 0.9267, 0.5585, 0.9267, 0.5585, 0.9267, 0.5585, 0.9267, 0.5585, 0.9267, 0.5585, 0.9267, 0.5585, 0.9267, 0.5585, 0.9267, 0.5585, 0.9267, 0.5585, 0.9267, 0.5585, 0.9267, 0.5585, 0.9267, 0.5585, 0.9267, 0.5585, 0.9267, 0.5585, 0.9267, 0.5585, 0.9267, 0.5585, 0.9267, 0.5585, 0.9267, 0.5585, 0.9267, 0.5585, 0.9267, 0.5585, 0.9267, 0.5585, 0.9267, 0.5585, 0.9267, 0.5585, 0.9267, 0.5585, 0.9267, 0.5585, 0.9267, 0.5585, 0.9267, 0.5585, 0.9267, 0.5585, 0.9267, 0.5585, 0.9267, 0.5585, 0.9267, 0.5585, 0.9267, 0.5585, 0.9267, 0.5585, 0.9267, 0.5585, 0.9267, 0.5585, 0.9267, 0.5585, 0.9267, 0.5585, 0.9267, 0.5585, 0.9267, 0.5585, 0.9267, 0.5585, 0.9267, 0.5585, 0.9267, 0.5585, 0.9267, 0.5585, 0.9267, 0.5585, 0.9267, 0.5585, 0.9267, 0.5585, 0.9267, 0.5585, 0.9267, 0.5585, 0.9267, 0.5585, 0.9267, 0.5585, 0.9267, 0.5585, 0.9267, 0.5585, 0.9267, 0.5585, 0.9267, 0.5585, 0.9267, 0.5585, 0.9267, 0.5585, 0.9267, 0.5585, 0.9267, 0.5585, 0.9267, 0.5585, 0.9267, 0.5585, 0.9267, 0.5585, 0.9267, 0.5585, 0.9267, 0.5585, 0.9267, 0.5585, 0.9267, 0.5585, 0.9267, 0.5585, 0.9267, 0.5585, 0.9267, 0.5585, 0.9267, 0.5585, 0.9267, 0.5585, 0.9267, 0.5585, 0.9267, 0.5585, 0.9267, 0.5585, 0.9267, 0.5585, 0.9267, 0.5585, 0.9267, 0.5585, 0.9267, 0.5585, 0.9267, 0.5585, 0.9267, 0.5585, 0.9267, 0.5585, 0.9267, 0.5585, 0.9267, 0.5585, 0.9267, 0.5585, 0.9267, 0.5585, 0.9267, 0.5585, 0.9267, 0.5585, 0.9267, 0.5585, 0.9267, 0.5585, 0.9267, 0.5585, 0.9267, 0.5585, 0.9267, 0.5585, 0.9267, 0.5585, 0.9267, 0.5585, 0.9267, 0.5585, 0.9267, 0.5585, 0.9267, 0.5585, 0.9267, 0.5585, 0.9267, 0.5585, 0.9267, 0.5585, 0.9267, 0.5585, 0.9267, 0.5585, 0.9267, 0.5585, 0.9267, 0.5585, 0.9267, 0.5585, 0.9267, 0.5585, 0.9267, 0.5585, 0.9267, 0.5585, 0.9267, 0.5585, 0.9267, 0.5585, 0.9267, 0.5585, 0.9267, 0.5585, 0.9267, 0.5585, 0.9267, 0.5585, 0.9267, 0.5585, 0.9267, 0.5585, 0.9267, 0.5585, 0.9267, 0.5585, 0.9267, 0.5585, 0.9267, 0.5585, 0.9267, 0.5585, 0.9267, 0.5585, 0.9267, 0.5585, 0.9267, 0.5585, 0.9267, 0.5585, 0.9267, 0.5585, 0.9267, 0.5585, 0.9267, 0.5585, 0.9267, 0.5585, 0.9267, 0.5585, 0.9267, 0.5585, 0.9267, 0.5585, 0.9267, 0.5585, 0.9267, 0.5585, 0.9267, 0.5585, 0.9267, 0.5585, 0.9267, 0.5585, 0.9267, 0.5585, 0.9267, 0.5585, 0.9267, 0.5585, 0.9267, 0.5585, 0.9267, 0.5585, 0.9267, 0.5585, 0.9267, 0.5585, 0.9267, 0.5585, 0.9267, 0.5585, 0.9267, 0.5585, 0.9267, 0.5585, 0.9267, 0.5585, 0.9267, 0.5585, 0.9267, 0.5585, 0.9267, 0.5585, 0.9267, 0.5585, 0.9267, 0.5585, 0.9267, 0.5585, 0.9267, 0.5585, 0.9267, 0.5585, 0.9267, 0.5585, 0.9267, 0.5585, 0.9267, 0.5585, 0.9267, 0.5585, 0.9267, 0.5585, 0.9267, 0.5585, 0.9267, 0.5585, 0.9267, 0.5585, 0.9267, 0.5585, 0.9267, 0.5585, 0.9267, 0.5585, 0.9267, 0.5585, 0.9267, 0.5585, 0.9267, 0.5585, 0.9267, 0.5585, 0.9267, 0.5585, 0.9267, 0.5585, 0.9267, 0.5585, 0.9267, 0.5585, 0.9267, 0.5585, 0.9267, 0.5585, 0.9267, 0.5585, 0.9267, 0.5585, 0.9267, 0.5585, 0.9267, 0.5585, 0.9267, 0.5585, 0.9267, 0.5585, 0.9267, 0.5585, 0.9267, 0.5585, 0.9267, 0.5585, 0.9267, 0.5585, 0.9267, 0.5585, 0.9267, 0.5585, 0.9267, 0.5585, 0.9267, 0.5585, 0.9267, 0.5585, 0.9267, 0.5585, 0.9267, 0.5585, 0.9267, 0.5585, 0.9267, 0.5585, 0.9267, 0.5585, 0.9267, 0.5585, 0.9267, 0.5585, 0.9267, 0.5585, 0.9267, 0.5585, 0.9267, 0.5585, 0.9267, 0.5585, 0.9267, 0.5585, 0.9267, 0.5585, 0.9267, 0.5585, 0.9267, 0.5585, 0.9267, 0.5585, 0.9267, 0.5585, 0.9267, 0.5585, 0.9267, 0.5585, 0.9267, 0.5585, 0.9267, 0.5585, 0.9267, 0.5585, 0.9267, 0.5585, 0.9267, 0.5585, 0.9267, 0.5585, 0.9267, 0.5585, 0.9267, 0.5585, 0.9267, 0.5585, 0.9267, 0.5585, 0.9267, 0.5585, 0.9267, 0.5585, 0.9267, 0.5585, 0.9267, 0.5585, 0.9267, 0.5585, 0.9267, 0.5585, 0.9267, 0.5585, 0.9267, 0.5585, 0.9267, 0.5585, 0.9267, 0.5585, 0.9267, 0.5585, 0.9267, 0.5585, 0.9267, 0.5585, 0.9267, 0.5585, 0.9267, 0.5585, 0.9267, 0.5585, 0.9267, 0.5585, 0.9267, 0.5585, 0.9267, 0.5585, 0.9267, 0.5585, 0.9267, 0.5585, 0.9267, 0.5585, 0.9267, 0.5585, 0.9267, 0.5585, 0.9267, 0.5585, 0.9267, 0.5585, 0.9267, 0.5585, 0.9267, 0.5585, 0.9267, 0.5585, 0.9267, 0.5585, 0.9267, 0.5585, 0.9267, 0.5585, 0.9267, 0.5585, 0.9267, 0.5585, 0.9267, 0.5585, 0.9267, 0.5585, 0.9267, 0.5585, 0.9267, 0.5585, 0.9267, 0.5585, 0.9267, 0.5585, 0.9267, 0.5585, 0.9267, 0.5585, 0.9267, 0.5585, 0.9267, 0.5585, 0.9267, 0.5585, 0.9267, 0.5585, 0.9267, 0.5585, 0.9267, 0.5585, 0.9267, 0.5585, 0.9267, 0.5585, 0.9267, 0.5585, 0.9267, 0.5585, 0.9267, 0.5585, 0.9267, 0.5585, 0.9267, 0.5585, 0.9267, 0.5585, 0.9267, 0.5585, 0.9267, 0.5585, 0.9267, 0.5585, 0.9267, 0.5585, 0.9267, 0.5585, 0.9267, 0.5585, 0.9267, 0.5585, 0.9267, 0.5585, 0.9267, 0.5585, 0.9267, 0.5585, 0.9267, 0.5585, 0.9267, 0.5585, 0.9267, 0.5585, 0.9267, 0.5585, 0.9267, 0.5585, 0.9267, 0.5585, 0.9267, 0.5585, 0.9267, 0.5585, 0.9267, 0.5585, 0.9267, 0.5585, 0.9267, 0.5585, 0.9267, 0.5585, 0.9267, 0.5585, 0.9267, 0.5585, 0.9267, 0.5585, 0.9267, 0.5585, 0.9267, 0.5585, 0.9267, 0.5585, 0.9267, 0.5585, 0.9267, 0.5585, 0.9267, 0.5585, 0.9267, 0.5585, 0.9267, 0.5585, 0.9267, 0.5585, 0.9267, 0.5585, 0.9267, 0.5585, 0.9267, 0.5585, 0.9267, 0.5585, 0.9267, 0.5585, 0.9267, 0.5585, 0.9267, 0.5585, 0.9267, 0.5585, 0.9267, 0.5585, 0.9267, 0.5585, 0.9267, 0.5585, 0.9267, 0.5585, 0.9267, 0.5585, 0.9267, 0.5585, 0.9267, 0.5585, 0.9267, 0.5585, 0.9267, 0.5585, 0.9267, 0.5585, 0.9267, 0.5585, 0.9267, 0.5585, 0.9267, 0.5585, 0.9267, 0.5585, 0.9267, 0.5585, 0.9267, 0.5585, 0.9267, 0.5585, 0.9267, 0.5585, 0.9267, 0.5585, 0.9267, 0.5585, 0.9267, 0.5585, 0.9267, 0.5585, 0.9267, 0.5585, 0.9267, 0.5585, 0.9267, 0.5585, 0.9267, 0.5585, 0.9267, 0.5585, 0.9267, 0.5585, 0.9267, 0.5585, 0.9267, 0.5585, 0.9267, 0.5585, 0.9267, 0.5585, 0.9267, 0.5585, 0.9267, 0.5585, 0.9267, 0.5585, 0.9267, 0.5585, 0.9267, 0.5585, 0.9267, 0.5585, 0.9267, 0.5585, 0.9267, 0.5585, 0.9267, 0.5585, 0.9267, 0.5585, 0.9267, 0.5585, 0.9267, 0.5585, 0.9267, 0.5585, 0.9267, 0.5585, 0.9267, 0.5585, 0.9267, 0.5585, 0.9267, 0.5585, 0.9267, 0.5585, 0.9267, 0.5585, 0.9267, 0.5585, 0.9267, 0.5585, 0.9267, 0.5585, 0.9267, 0.5585, 0.9267, 0.5585, 0.9267, 0.5585, 0.9267, 0.5585, 0.9267, 0.5585, 0.9267, 0.5585, 0.9267, 0.5585, 0.9267, 0.5585, 0.9267, 0.5585, 0.9267, 0.5585, 0.9267, 0.5585, 0.9267, 0.5585, 0.9267, 0.5585, 0.9267, 0.5585, 0.9267, 0.5585, 0.9267, 0.5585, 0.9267, 0.5585, 0.9267, 0.5585, 0.9267, 0.5585, 0.9267, 0.5585, 0.9267, 0.5585, 0.9267, 0.5585, 0.9267, 0.5585, 0.9267, 0.5585, 0.9267, 0.5585, 0.9267, 0.5585, 0.9267, 0.5585, 0.9267, 0.5585, 0.9267, 0.5585, 0.9267, 0.5585, 0.9267, 0.5585, 0.9267, 0.5585, 0.9267, 0.5585, 0.9267, 0.5585, 0.9267, 0.5585, 0.9267, 0.5585, 0.9267, 0.5585, 0.9267, 0.5585, 0.9267, 0.5585, 0.9267, 0.5585, 0.9267, 0.5585, 0.9267, 0.5585, 0.9267, 0.5585, 0.9267, 0.5585, 0.9267, 0.5585, 0.9267, 0.5585, 0.9267, 0.5585, 0.9267, 0.5585, 0.9267, 0.5585, 0.9267, 0.5585, 0.9267, 0.5585, 0.9267, 0.5585, 0.9267, 0.5585, 0.9267, 0.5585, 0.9267, 0.5585, 0.9267, 0.5585, 0.9267, 0.5585, 0.9267, 0.5585, 0.9267, 0.5585, 0.9267, 0.5585, 0.9267, 0.5585, 0.9267, 0.5585, 0.9267, 0.5585, 0.9267, 0.5585, 0.9267, 0.5585, 0.9267, 0.5585, 0.9267, 0.5585, 0.9267, 0.5585, 0.9267, 0.5585, 0.9267, 0.5585, 0.9267, 0.5585, 0.9267, 0.5585, 0.9267, 0.5585, 0.9267, 0.5585, 0.9267, 0.5585, 0.9267, 0.5585, 0.9267, 0.5585, 0.9267, 0.5585, 0.9267, 0.5585, 0.9267, 0.5585, 0.9267, 0.5585, 0.9267, 0.5585, 0.9267, 0.5585, 0.9267, 0.5585, 0.9267, 0.5585, 0.9267, 0.5585, 0.9267, 0.5585, 0.9267, 0.5585, 0.9267, 0.5585, 0.9267, 0.5585, 0.9267, 0.5585, 0.9267, 0.5585, 0.9267, 0.5585, 0.9267, 0.5585, 0.9267, 0.5585, 0.9267, 0.5585, 0.9267, 0.5585, 0.9267, 0.5585, 0.9267, 0.5585, 0.9267, 0.5585, 0.9267, 0.5585, 0.9267, 0.5585, 0.9267, 0.5585, 0.9267, 0.5585, 0.9267, 0.5585, 0.9267, 0.5585, 0.9267, 0.5585, 0.9267, 0.5585, 0.9267, 0.5585, 0.9267, 0.5585, 0.9267, 0.5585, 0.9267, 0.5585, 0.9267, 0.5585, 0.9267, 0.5585, 0.9267, 0.5585, 0.9267, 0.5585, 0.9267, 0.5585, 0.9267, 0.5585, 0.9267, 0.5585, 0.9267, 0.5585, 0.9267, 0.5585, 0.9267, 0.5585, 0.9267, 0.5585, 0.9267, 0.5585, 0.9267, 0.5585, 0.9267, 0.5585, 0.9267, 0.5585, 0.9267, 0.5585, 0.9267, 0.5585, 0.9267, 0.5585, 0.9267, 0.5585, 0.9267, 0.5585, 0.9267, 0.5585, 0.9267, 0.5585, 0.9267, 0.5585, 0.9267, 0.5585, 0.9267, 0.5585, 0.9267, 0.5585, 0.9267, 0.5585, 0.9267, 0.5585, 0.9267, 0.5585, 0.9267, 0.5585, 0.9267, 0.5585, 0.9267, 0.5585, 0.8333, 1.0, 0.9167, 1.0, 0.9167, 1.0, 0.8333, 1.0, 0.3333, 1.0, 0.4167, 1.0, 0.4167, 1.0, 0.3333, 1.0, 0.4167, 1.0, 0.5, 1.0, 0.5, 1.0, 0.4167, 1.0, 0.3333, 1.0, 0.4167, 1.0, 0.4167, 1.0, 0.3333, 1.0, 0.08333, 1.0, 0.1667, 1.0, 0.1667, 1.0, 0.08333, 1.0, 0.1667, 1.0, 0.25, 1.0, 0.25, 1.0, 0.1667, 1.0, 0.9167, 1.0, 1.0, 1.0, 1.0, 1.0, 0.9167, 1.0, 0.25, 1.0, 0.3333, 1.0, 0.3333, 1.0, 0.25, 1.0, 0.6667, 1.0, 0.75, 1.0, 0.75, 1.0, 0.6667, 1.0, 0.25, 1.0, 0.3333, 1.0, 0.3333, 1.0, 0.25, 1.0, 0.3333, 1.0, 0.4167, 1.0, 0.4167, 1.0, 0.3333, 1.0, 0.75, 1.0, 0.8333, 1.0, 0.8333, 1.0, 0.75, 1.0, 7.451e-08, 1.0, 0.08333, 1.0, 0.08333, 1.0, 7.451e-08, 1.0, 0.3333, 1.0, 0.4167, 1.0, 0.4167, 1.0, 0.3333, 1.0, 0.08333, 1.0, 0.1667, 1.0, 0.1667, 1.0, 0.08333, 1.0, 0.6667, 1.0, 0.75, 1.0, 0.75, 1.0, 0.6667, 1.0, 0.08333, 1.0, 0.1667, 1.0, 0.1667, 1.0, 0.08333, 1.0, 0.8333, 1.0, 0.9167, 1.0, 0.9167, 1.0, 0.8333, 1.0, 7.451e-08, 1.0, 0.08333, 1.0, 0.08333, 1.0, 7.451e-08, 1.0, 7.451e-08, 1.0, 0.08333, 1.0, 0.08333, 1.0, 7.451e-08, 1.0, 0.08333, 1.0, 0.1667, 1.0, 0.1667, 1.0, 0.08333, 1.0, 0.25, 1.0, 0.3333, 1.0, 0.3333, 1.0, 0.25, 1.0, 0.5833, 1.0, 0.6667, 1.0, 0.6667, 1.0, 0.5833, 1.0, 0.5, 1.0, 0.5833, 1.0, 0.5833, 1.0, 0.5, 1.0, 0.75, 1.0, 0.8333, 1.0, 0.8333, 1.0, 0.75, 1.0, 0.1667, 1.0, 0.25, 1.0, 0.25, 1.0, 0.1667, 1.0, 0.9267, 0.5585, 0.9267, 0.5585, 0.9267, 0.5585, 0.9267, 0.5585, 0.9267, 0.5585, 0.9267, 0.5585, 0.9267, 0.5585, 0.9267, 0.5585, 0.9267, 0.5585, 0.9267, 0.5585, 0.9267, 0.5585, 0.9267, 0.5585, 0.9267, 0.5585, 0.9267, 0.5585, 0.9267, 0.5585, 0.9267, 0.5585, 0.9267, 0.5585, 0.9267, 0.5585, 0.9267, 0.5585, 0.9267, 0.5585, 0.9267, 0.5585, 0.9267, 0.5585, 0.9267, 0.5585, 0.9267, 0.5585, 0.9267, 0.5585, 0.9267, 0.5585, 0.9267, 0.5585, 0.9267, 0.5585, 0.9267, 0.5585, 0.9267, 0.5585, 0.9267, 0.5585, 0.9267, 0.5585, 0.9267, 0.5585, 0.9267, 0.5585, 0.9267, 0.5585, 0.9267, 0.5585, 0.9267, 0.5585, 0.9267, 0.5585, 0.9267, 0.5585, 0.9267, 0.5585, 0.9267, 0.5585, 0.9267, 0.5585, 0.9267, 0.5585, 0.9267, 0.5585, 0.9267, 0.5585, 0.9267, 0.5585, 0.9267, 0.5585, 0.9267, 0.5585, 0.1667, 1.0, 0.25, 1.0, 0.25, 1.0, 0.1667, 1.0, 0.8333, 1.0, 0.9167, 1.0, 0.9167, 1.0, 0.8333, 1.0, 0.5, 1.0, 0.5833, 1.0, 0.5833, 1.0, 0.5, 1.0, 0.1667, 1.0, 0.25, 1.0, 0.25, 1.0, 0.1667, 1.0, 0.9167, 1.0, 1.0, 1.0, 1.0, 1.0, 0.9167, 1.0, 0.4167, 1.0, 0.5, 1.0, 0.5, 1.0, 0.4167, 1.0, 7.451e-08, 1.0, 0.08333, 1.0, 0.08333, 1.0, 7.451e-08, 1.0, 0.1667, 1.0, 0.25, 1.0, 0.25, 1.0, 0.1667, 1.0, 0.8333, 1.0, 0.9167, 1.0, 0.9167, 1.0, 0.8333, 1.0, 0.5, 1.0, 0.5833, 1.0, 0.5833, 1.0, 0.5, 1.0, 0.75, 1.0, 0.8333, 1.0, 0.8333, 1.0, 0.75, 1.0, 0.4167, 1.0, 0.5, 1.0, 0.5, 1.0, 0.4167, 1.0, 0.9167, 1.0, 1.0, 1.0, 1.0, 1.0, 0.9167, 1.0, 0.75, 1.0, 0.8333, 1.0, 0.8333, 1.0, 0.75, 1.0, 0.9167, 1.0, 1.0, 1.0, 1.0, 1.0, 0.9167, 1.0, 7.451e-08, 1.0, 0.08333, 1.0, 0.08333, 1.0, 7.451e-08, 1.0, 0.25, 1.0, 0.3333, 1.0, 0.3333, 1.0, 0.25, 1.0, 0.5833, 1.0, 0.6667, 1.0, 0.6667, 1.0, 0.5833, 1.0, 0.75, 1.0, 0.8333, 1.0, 0.8333, 1.0, 0.75, 1.0, 0.8333, 1.0, 0.9167, 1.0, 0.9167, 1.0, 0.8333, 1.0, 0.75, 1.0, 0.8333, 1.0, 0.8333, 1.0, 0.75, 1.0, 0.6667, 1.0, 0.75, 1.0, 0.75, 1.0, 0.6667, 1.0, 0.25, 1.0, 0.3333, 1.0, 0.3333, 1.0, 0.25, 1.0, 0.5, 1.0, 0.5833, 1.0, 0.5833, 1.0, 0.5, 1.0, 0.6667, 1.0, 0.75, 1.0, 0.75, 1.0, 0.6667, 1.0, 0.25, 1.0, 0.3333, 1.0, 0.3333, 1.0, 0.25, 1.0, 0.6667, 1.0, 0.75, 1.0, 0.75, 1.0, 0.6667, 1.0, 0.9167, 1.0, 1.0, 1.0, 1.0, 1.0, 0.9167, 1.0, 0.9167, 1.0, 1.0, 1.0, 1.0, 1.0, 0.9167, 1.0, 7.451e-08, 1.0, 0.08333, 1.0, 0.08333, 1.0, 7.451e-08, 1.0, 1.0, 0.875, 1.0, 1.0, 0.9167, 1.0, 0.9167, 0.875, 0.9167, 0.875, 0.9167, 1.0, 0.8333, 1.0, 0.8333, 0.875, 0.8333, 0.875, 0.8333, 1.0, 0.75, 1.0, 0.75, 0.875, 0.75, 0.875, 0.75, 1.0, 0.6667, 1.0, 0.6667, 0.875, 0.6667, 0.875, 0.6667, 1.0, 0.5833, 1.0, 0.5833, 0.875, 0.5833, 0.875, 0.5833, 1.0, 0.5, 1.0, 0.5, 0.875, 0.5, 0.875, 0.5, 1.0, 0.4167, 1.0, 0.4167, 0.875, 0.4167, 0.875, 0.4167, 1.0, 0.3333, 1.0, 0.3333, 0.875, 0.3333, 0.875, 0.3333, 1.0, 0.25, 1.0, 0.25, 0.875, 0.25, 0.875, 0.25, 1.0, 0.1667, 1.0, 0.1667, 0.875, 0.1667, 0.875, 0.1667, 1.0, 0.08333, 1.0, 0.08333, 0.875, 0.08333, 0.875, 0.08333, 1.0, 7.451e-08, 1.0, 7.451e-08, 0.875, 0.75, 0.49, 0.87, 0.4578, 0.9578, 0.37, 0.99, 0.25, 0.9578, 0.13, 0.87, 0.04215, 0.75, 0.01, 0.63, 0.04215, 0.5422, 0.13, 0.51, 0.25, 0.5422, 0.37, 0.63, 0.4578, 0.75, 1.0, 0.8333, 1.0, 0.8333, 1.0, 0.75, 1.0, 7.451e-08, 1.0, 0.08333, 1.0, 0.08333, 1.0, 7.451e-08, 1.0, 0.9167, 1.0, 1.0, 1.0, 1.0, 1.0, 0.9167, 1.0, 0.4167, 1.0, 0.5, 1.0, 0.5, 1.0, 0.4167, 1.0, 0.5833, 1.0, 0.6667, 1.0, 0.6667, 1.0, 0.5833, 1.0, 0.4167, 1.0, 0.5, 1.0, 0.5, 1.0, 0.4167, 1.0, 0.08333, 1.0, 0.1667, 1.0, 0.1667, 1.0, 0.08333, 1.0, 0.5833, 1.0, 0.6667, 1.0, 0.6667, 1.0, 0.5833, 1.0, 0.5, 1.0, 0.5833, 1.0, 0.5833, 1.0, 0.5, 1.0, 0.1667, 1.0, 0.25, 1.0, 0.25, 1.0, 0.1667, 1.0, 0.8333, 1.0, 0.9167, 1.0, 0.9167, 1.0, 0.8333, 1.0, 0.8333, 1.0, 0.9167, 1.0, 0.9167, 1.0, 0.8333, 1.0, 0.1667, 1.0, 0.25, 1.0, 0.25, 1.0, 0.1667, 1.0, 0.25, 1.0, 0.3333, 1.0, 0.3333, 1.0, 0.25, 1.0, 0.5, 1.0, 0.5833, 1.0, 0.5833, 1.0, 0.5, 1.0, 0.3333, 1.0, 0.4167, 1.0, 0.4167, 1.0, 0.3333, 1.0, 0.9167, 1.0, 1.0, 1.0, 1.0, 1.0, 0.9167, 1.0, 0.3333, 1.0, 0.4167, 1.0, 0.4167, 1.0, 0.3333, 1.0, 0.6667, 1.0, 0.75, 1.0, 0.75, 1.0, 0.6667, 1.0, 0.75, 1.0, 0.8333, 1.0, 0.8333, 1.0, 0.75, 1.0, 0.08333, 1.0, 0.1667, 1.0, 0.1667, 1.0, 0.08333, 1.0, 0.8333, 1.0, 0.9167, 1.0, 0.9167, 1.0, 0.8333, 1.0, 0.25, 1.0, 0.3333, 1.0, 0.3333, 1.0, 0.25, 1.0, 0.4167, 1.0, 0.5, 1.0, 0.5, 1.0, 0.4167, 1.0, 0.08333, 0.625, 0.08333, 0.75, 7.451e-08, 0.75, 7.451e-08, 0.625, 0.1667, 0.625, 0.1667, 0.75, 0.08333, 0.75, 0.08333, 0.625, 0.25, 0.625, 0.25, 0.75, 0.1667, 0.75, 0.1667, 0.625, 0.3333, 0.625, 0.3333, 0.75, 0.25, 0.75, 0.25, 0.625, 0.4167, 0.625, 0.4167, 0.75, 0.3333, 0.75, 0.3333, 0.625, 0.5, 0.625, 0.5, 0.75, 0.4167, 0.75, 0.4167, 0.625, 0.5833, 0.625, 0.5833, 0.75, 0.5, 0.75, 0.5, 0.625, 0.6667, 0.625, 0.6667, 0.75, 0.5833, 0.75, 0.5833, 0.625, 0.75, 0.625, 0.75, 0.75, 0.6667, 0.75, 0.6667, 0.625, 0.8333, 0.625, 0.8333, 0.75, 0.75, 0.75, 0.75, 0.625, 0.9167, 0.625, 0.9167, 0.75, 0.8333, 0.75, 0.8333, 0.625, 1.0, 0.625, 1.0, 0.75, 0.9167, 0.75, 0.9167, 0.625, 0.08333, 0.75, 0.08333, 0.875, 7.451e-08, 0.875, 7.451e-08, 0.75, 0.1667, 0.75, 0.1667, 0.875, 0.08333, 0.875, 0.08333, 0.75, 0.25, 0.75, 0.25, 0.875, 0.1667, 0.875, 0.1667, 0.75, 0.3333, 0.75, 0.3333, 0.875, 0.25, 0.875, 0.25, 0.75, 0.4167, 0.75, 0.4167, 0.875, 0.3333, 0.875, 0.3333, 0.75, 0.5, 0.75, 0.5, 0.875, 0.4167, 0.875, 0.4167, 0.75, 0.5833, 0.75, 0.5833, 0.875, 0.5, 0.875, 0.5, 0.75, 0.6667, 0.75, 0.6667, 0.875, 0.5833, 0.875, 0.5833, 0.75, 0.75, 0.75, 0.75, 0.875, 0.6667, 0.875, 0.6667, 0.75, 0.8333, 0.75, 0.8333, 0.875, 0.75, 0.875, 0.75, 0.75, 0.9167, 0.75, 0.9167, 0.875, 0.8333, 0.875, 0.8333, 0.75, 1.0, 0.75, 1.0, 0.875, 0.9167, 0.875, 0.9167, 0.75, 1.0, 0.5, 1.0, 0.625, 0.9167, 0.625, 0.9167, 0.5, 0.9167, 0.5, 0.9167, 0.625, 0.8333, 0.625, 0.8333, 0.5, 0.8333, 0.5, 0.8333, 0.625, 0.75, 0.625, 0.75, 0.5, 0.75, 0.5, 0.75, 0.625, 0.6667, 0.625, 0.6667, 0.5, 0.6667, 0.5, 0.6667, 0.625, 0.5833, 0.625, 0.5833, 0.5, 0.5833, 0.5, 0.5833, 0.625, 0.5, 0.625, 0.5, 0.5, 0.5, 0.5, 0.5, 0.625, 0.4167, 0.625, 0.4167, 0.5, 0.4167, 0.5, 0.4167, 0.625, 0.3333, 0.625, 0.3333, 0.5, 0.3333, 0.5, 0.3333, 0.625, 0.25, 0.625, 0.25, 0.5, 0.25, 0.5, 0.25, 0.625, 0.1667, 0.625, 0.1667, 0.5, 0.1667, 0.5, 0.1667, 0.625, 0.08333, 0.625, 0.08333, 0.5, 0.08333, 0.5, 0.08333, 0.625, 7.451e-08, 0.625, 7.451e-08, 0.5, 0.9371, 0.5541, 0.9371, 0.5541, 0.9371, 0.5541, 0.9371, 0.5541, 0.9371, 0.5541, 0.9371, 0.5541, 0.9371, 0.5541, 0.9371, 0.5541, 0.9371, 0.5541, 0.9372, 0.5541, 0.9372, 0.5541, 0.9371, 0.5541, 0.937, 0.5542, 0.937, 0.5541, 0.9371, 0.5541, 0.9371, 0.5542, 0.9371, 0.5541, 0.9371, 0.5541, 0.9371, 0.5541, 0.9371, 0.5541, 0.9371, 0.5541, 0.9371, 0.5541, 0.9371, 0.5541, 0.9371, 0.5541, 0.9371, 0.5541, 0.9371, 0.5541, 0.9371, 0.5542, 0.9371, 0.5542, 0.9371, 0.5541, 0.9371, 0.5541, 0.9371, 0.5541, 0.9371, 0.5541, 0.9371, 0.5541, 0.937, 0.5541, 0.937, 0.5541, 0.9371, 0.5542, 0.9371, 0.5541, 0.9371, 0.5541, 0.9371, 0.5541, 0.9371, 0.5541, 0.9371, 0.5542, 0.9371, 0.5542, 0.9371, 0.5542, 0.9371, 0.5542, 0.937, 0.5541, 0.937, 0.5541, 0.937, 0.5541, 0.937, 0.5541, 0.937, 0.5541, 0.937, 0.5541, 0.937, 0.5541, 0.937, 0.5541, 0.9371, 0.5541, 0.9371, 0.5541, 0.9371, 0.5541, 0.9371, 0.5541, 0.9371, 0.5541, 0.9371, 0.5541, 0.9371, 0.5541, 0.9371, 0.5541, 0.9371, 0.5541, 0.9371, 0.5541, 0.9371, 0.5541, 0.9371, 0.5541, 0.9371, 0.5542, 0.9371, 0.5542, 0.9371, 0.5542, 0.9371, 0.5542, 0.9371, 0.554, 0.9371, 0.554, 0.9371, 0.5541, 0.9371, 0.5541, 0.937, 0.5542, 0.937, 0.5542, 0.937, 0.5542, 0.937, 0.5542, 0.9371, 0.5541, 0.9371, 0.5541, 0.9371, 0.5541, 0.9371, 0.5541, 0.9371, 0.554, 0.9371, 0.554, 0.9371, 0.5541, 0.9371, 0.5541, 0.9371, 0.5541, 0.9372, 0.5541, 0.9372, 0.5541, 0.9371, 0.5541, 0.937, 0.5542, 0.937, 0.5542, 0.937, 0.5542, 0.937, 0.5542, 0.937, 0.5542, 0.9371, 0.5542, 0.9371, 0.5542, 0.937, 0.5542, 0.9371, 0.5542, 0.9371, 0.5542, 0.9371, 0.5542, 0.9371, 0.5542, 0.9371, 0.5541, 0.9371, 0.5541, 0.9371, 0.5541, 0.9371, 0.5541, 0.9371, 0.554, 0.9371, 0.554, 0.9371, 0.5541, 0.9371, 0.5541, 0.9371, 0.5542, 0.9371, 0.5542, 0.9371, 0.5542, 0.9371, 0.5542, 0.9371, 0.5541, 0.9371, 0.5541, 0.9371, 0.5542, 0.9371, 0.5542, 0.9371, 0.554, 0.9371, 0.554, 0.9371, 0.5541, 0.9371, 0.5541, 0.9371, 0.5542, 0.9371, 0.5542, 0.9371, 0.5542, 0.9371, 0.5542, 0.9371, 0.5541, 0.9371, 0.5541, 0.9371, 0.5541, 0.9371, 0.5541, 0.9371, 0.5541, 0.9371, 0.5541, 0.9371, 0.5541, 0.9371, 0.5541, 0.9371, 0.5541, 0.9371, 0.5541, 0.9371, 0.5541, 0.9371, 0.5541, 0.9371, 0.5541, 0.9371, 0.5541, 0.9371, 0.5541, 0.9371, 0.5541, 0.9371, 0.5542, 0.9371, 0.5542, 0.9371, 0.5542, 0.9371, 0.5542, 0.9371, 0.5541, 0.9371, 0.5541, 0.9371, 0.5541, 0.9371, 0.5541, 0.9371, 0.5541, 0.9371, 0.5541, 0.9371, 0.5541, 0.9371, 0.5541, 0.9371, 0.5541, 0.9371, 0.5541, 0.9371, 0.5542, 0.9371, 0.5542, 0.9371, 0.5541, 0.9371, 0.5541, 0.9371, 0.5542, 0.9371, 0.5542, 0.9371, 0.5541, 0.9371, 0.5541, 0.9371, 0.5541, 0.9371, 0.5541, 0.9371, 0.5542, 0.9371, 0.5542, 0.9371, 0.5542, 0.9371, 0.5542, 0.9371, 0.5541, 0.9372, 0.5541, 0.9372, 0.5542, 0.9371, 0.5542, 0.9371, 0.5542, 0.9371, 0.5542, 0.9371, 0.5542, 0.9371, 0.5542, 0.9371, 0.5542, 0.9371, 0.5542, 0.9371, 0.5542, 0.9371, 0.5542, 0.9371, 0.5541, 0.9371, 0.5541, 0.9371, 0.5542, 0.9371, 0.5542, 0.9371, 0.5541, 0.9371, 0.5541, 0.9371, 0.5541, 0.9371, 0.5541, 0.937, 0.5541, 0.937, 0.5541, 0.937, 0.5542, 0.937, 0.5542, 0.9371, 0.5541, 0.9371, 0.5541, 0.9371, 0.5541, 0.9371, 0.5541, 0.937, 0.5541, 0.937, 0.5541, 0.937, 0.5542, 0.937, 0.5542, 0.9371, 0.5541, 0.9371, 0.5541, 0.9371, 0.5541, 0.9371, 0.5541, 0.9267, 0.5585, 0.9267, 0.5585, 0.9267, 0.5585, 0.9267, 0.5585, 0.9267, 0.5585, 0.9267, 0.5585, 0.9267, 0.5585, 0.9267, 0.5585, 0.9267, 0.5585, 0.9267, 0.5585, 0.9267, 0.5585, 0.9267, 0.5585, 0.9267, 0.5585, 0.9267, 0.5585, 0.9267, 0.5585, 0.9267, 0.5585, 0.9267, 0.5585, 0.9267, 0.5585, 0.9267, 0.5585, 0.9267, 0.5585, 0.9267, 0.5585, 0.9267, 0.5585, 0.9267, 0.5585, 0.9267, 0.5585, 0.9267, 0.5585, 0.9267, 0.5585, 0.9267, 0.5585, 0.9267, 0.5585, 0.9267, 0.5585, 0.9267, 0.5585, 0.9267, 0.5585, 0.9267, 0.5585, 0.9267, 0.5585, 0.9267, 0.5585, 0.9267, 0.5585, 0.9267, 0.5585, 0.9267, 0.5585, 0.9267, 0.5585, 0.9267, 0.5585, 0.9267, 0.5585, 0.9267, 0.5585, 0.9267, 0.5585, 0.9267, 0.5585, 0.9267, 0.5585, 0.9267, 0.5585, 0.9267, 0.5585, 0.9267, 0.5585, 0.9267, 0.5585, 0.9371, 0.5542, 0.9371, 0.5542, 0.9371, 0.5542, 0.9371, 0.5542, 0.9371, 0.5542, 0.9371, 0.5542, 0.9371, 0.5542, 0.9371, 0.5542, 0.9371, 0.5541, 0.9371, 0.5541, 0.9371, 0.5541, 0.9371, 0.5541, 0.9371, 0.5542, 0.9371, 0.5542, 0.9371, 0.5542, 0.9371, 0.5542, 0.9371, 0.5541, 0.9371, 0.5541, 0.9371, 0.5541, 0.9371, 0.5541, 0.9371, 0.5542, 0.9371, 0.5542, 0.9371, 0.5542, 0.9371, 0.5542, 0.9371, 0.5541, 0.9371, 0.5541, 0.9371, 0.5541, 0.9371, 0.5541, 0.9371, 0.5542, 0.9371, 0.5542, 0.9371, 0.5542, 0.9371, 0.5542, 0.9371, 0.5542, 0.9371, 0.5542, 0.9371, 0.5542, 0.9371, 0.5542, 0.9371, 0.5541, 0.9371, 0.5541, 0.9371, 0.5541, 0.9371, 0.5541, 0.9371, 0.5542, 0.9371, 0.5542, 0.9371, 0.5542, 0.9371, 0.5542, 0.9371, 0.5541, 0.9371, 0.5541, 0.9371, 0.5541, 0.9371, 0.5541, 0.9371, 0.5542, 0.9371, 0.5542, 0.9371, 0.5542, 0.9371, 0.5542, 0.9371, 0.5541, 0.9371, 0.5541, 0.9371, 0.5541, 0.9371, 0.5541, 0.9371, 0.5542, 0.9371, 0.5542, 0.9371, 0.5542, 0.9371, 0.5542, 0.9371, 0.5542, 0.9371, 0.5542, 0.9371, 0.5542, 0.9371, 0.5542, 0.9371, 0.5541, 0.9371, 0.5541, 0.9371, 0.5541, 0.9371, 0.5541, 0.9371, 0.5542, 0.9371, 0.5542, 0.9371, 0.5542, 0.9371, 0.5542, 0.9371, 0.5541, 0.9371, 0.5541, 0.9371, 0.5541, 0.9371, 0.5541, 0.9371, 0.5542, 0.9371, 0.5542, 0.9371, 0.5542, 0.9371, 0.5542, 0.9371, 0.5542, 0.9371, 0.5542, 0.9371, 0.5542, 0.9371, 0.5542, 0.9371, 0.5542, 0.9371, 0.5542, 0.9371, 0.5542, 0.9371, 0.5542, 0.9371, 0.5541, 0.9371, 0.5541, 0.9371, 0.5541, 0.9371, 0.5541, 0.9371, 0.5542, 0.9371, 0.5542, 0.9371, 0.5542, 0.9371, 0.5542, 0.9371, 0.5542, 0.9371, 0.5542, 0.9371, 0.5542, 0.9371, 0.5542, 0.9371, 0.5541, 0.9371, 0.5541, 0.9371, 0.5541, 0.9371, 0.5541, 0.9371, 0.5542, 0.9371, 0.5542, 0.9371, 0.5542, 0.9371, 0.5542, 0.9371, 0.5542, 0.9371, 0.5542, 0.9371, 0.5542, 0.9371, 0.5542, 0.9371, 0.5541, 0.9371, 0.5541, 0.9371, 0.5541, 0.9371, 0.5541, 0.9371, 0.5542, 0.9371, 0.5542, 0.9371, 0.5542, 0.9371, 0.5542, 0.9371, 0.5541, 0.9371, 0.5541, 0.9371, 0.5541, 0.9371, 0.5541, 0.9371, 0.5542, 0.9371, 0.5542, 0.9371, 0.5542, 0.9371, 0.5542, 0.9371, 0.5542, 0.9371, 0.5542, 0.9371, 0.5542, 0.9371, 0.5542, 0.9371, 0.5542, 0.9371, 0.5542, 0.9371, 0.5542, 0.9371, 0.5542, 0.9371, 0.5542, 0.9371, 0.5542, 0.9371, 0.5542, 0.9371, 0.5542, 0.9371, 0.5542, 0.9371, 0.5542, 0.9371, 0.5542, 0.9371, 0.5542, 0.9371, 0.5541, 0.9371, 0.5541, 0.9371, 0.5541, 0.9371, 0.5541, 0.9371, 0.5542, 0.9371, 0.5542, 0.9371, 0.5542, 0.9371, 0.5542, 0.9371, 0.5541, 0.9371, 0.5541, 0.9371, 0.5541, 0.9371, 0.5541, 0.9371, 0.5542, 0.9371, 0.5542, 0.9371, 0.5542, 0.9371, 0.5542, 0.9371, 0.5542, 0.9371, 0.5542, 0.9371, 0.5542, 0.9371, 0.5542, 0.9371, 0.5542, 0.9371, 0.5542, 0.9371, 0.5542, 0.9371, 0.5542, 0.9371, 0.5541, 0.9371, 0.5541, 0.9371, 0.5541, 0.9371, 0.5541, 0.9371, 0.5541, 0.9371, 0.5541, 0.9371, 0.5541, 0.9371, 0.5541, 0.9371, 0.5542, 0.9371, 0.5542, 0.9371, 0.5542, 0.9371, 0.5542, 0.9371, 0.5542, 0.9371, 0.5542, 0.9371, 0.5542, 0.9371, 0.5542, 0.9371, 0.5541, 0.9371, 0.5541, 0.9371, 0.5541, 0.9371, 0.5541, 0.9371, 0.5542, 0.9371, 0.5542, 0.9371, 0.5542, 0.9371, 0.5542, 0.9371, 0.5541, 0.9371, 0.5541, 0.9371, 0.5541, 0.9371, 0.5541, 0.9371, 0.5542, 0.9371, 0.5542, 0.9371, 0.5542, 0.9371, 0.5542, 0.9371, 0.5541, 0.9371, 0.5541, 0.9371, 0.5541, 0.9371, 0.5541, 0.9371, 0.5541, 0.9371, 0.5541, 0.9371, 0.5541, 0.9371, 0.5541, 0.9371, 0.5541, 0.9371, 0.5541, 0.9371, 0.5542, 0.9371, 0.5542, 0.9371, 0.5541, 0.9371, 0.5541, 0.9371, 0.5541, 0.9371, 0.5541, 0.9371, 0.554, 0.9371, 0.554, 0.9371, 0.554, 0.9371, 0.554, 0.9371, 0.5542, 0.9371, 0.5542, 0.9371, 0.5542, 0.9371, 0.5542, 0.9371, 0.554, 0.9371, 0.554, 0.9371, 0.554, 0.9371, 0.554, 0.9371, 0.5542, 0.9371, 0.5542, 0.9371, 0.5542, 0.9371, 0.5542, 0.9371, 0.554, 0.9371, 0.554, 0.9371, 0.554, 0.9371, 0.554, 0.9371, 0.554, 0.9371, 0.554, 0.9371, 0.554, 0.9371, 0.554, 0.9371, 0.5542, 0.9371, 0.5542, 0.9371, 0.5542, 0.9371, 0.5542, 0.9371, 0.5541, 0.9371, 0.5541, 0.9371, 0.5541, 0.9371, 0.5541, 0.9371, 0.5541, 0.9371, 0.5541, 0.9371, 0.5541, 0.9371, 0.5541, 0.9371, 0.5541, 0.9371, 0.5541, 0.9371, 0.5541, 0.9371, 0.5541, 0.9371, 0.5541, 0.9371, 0.5541, 0.9371, 0.5541, 0.9371, 0.5541, 0.9371, 0.5542, 0.9371, 0.5542, 0.9371, 0.5542, 0.9371, 0.5542, 0.9371, 0.5542, 0.9371, 0.5542, 0.9371, 0.5542, 0.9371, 0.5542, 0.9371, 0.5541, 0.9371, 0.5541, 0.9371, 0.5541, 0.9371, 0.5541, 0.9371, 0.5542, 0.9371, 0.5542, 0.9371, 0.5542, 0.9371, 0.5542, 0.9371, 0.5541, 0.9371, 0.5541, 0.9371, 0.5541, 0.9371, 0.5541, 0.9371, 0.5542, 0.9371, 0.5542, 0.9371, 0.5542, 0.9371, 0.5542, 0.9371, 0.5541, 0.9371, 0.5541, 0.9371, 0.5541, 0.9371, 0.5541, 0.9371, 0.5541, 0.9371, 0.5541, 0.9371, 0.5541, 0.9371, 0.5541, 0.9371, 0.5542, 0.9371, 0.5542, 0.9371, 0.5542, 0.9371, 0.5542, 0.9371, 0.5541, 0.9371, 0.5541, 0.9371, 0.5541, 0.9371, 0.5541, 0.9371, 0.5542, 0.9371, 0.5542, 0.9371, 0.5542, 0.9371, 0.5542, 0.9371, 0.5541, 0.9371, 0.5541, 0.9371, 0.5542, 0.9371, 0.5542, 0.9371, 0.5541, 0.9371, 0.5541, 0.9371, 0.5541, 0.9371, 0.5541, 0.9371, 0.5542, 0.9371, 0.5542, 0.9371, 0.5542, 0.9371, 0.5542, 0.9371, 0.5541, 0.9371, 0.5541, 0.9371, 0.5541, 0.9371, 0.5541, 0.9371, 0.5541, 0.9371, 0.5541, 0.9371, 0.5541, 0.9371, 0.5541, 0.9371, 0.5542, 0.9371, 0.5542, 0.9371, 0.5542, 0.9371, 0.5542, 0.9371, 0.5541, 0.9371, 0.5541, 0.9371, 0.5541, 0.9371, 0.5541, 0.9371, 0.5541, 0.9371, 0.5541, 0.9371, 0.5541, 0.9371, 0.5541, 0.9371, 0.5541, 0.9371, 0.5541, 0.9371, 0.5541, 0.9371, 0.5541, 0.9371, 0.5541, 0.9371, 0.5541, 0.9371, 0.5541, 0.9371, 0.5541, 0.9371, 0.5541, 0.9371, 0.5541, 0.9371, 0.5541, 0.9371, 0.5541, 0.9371, 0.5541, 0.9371, 0.5541, 0.9371, 0.5542, 0.9371, 0.5542, 0.9371, 0.5541, 0.9371, 0.5541, 0.9371, 0.5541, 0.9371, 0.5541, 0.9392, 0.5521, 0.9394, 0.5521, 0.9394, 0.5524, 0.9392, 0.5524, 0.9392, 0.5525, 0.9394, 0.5525, 0.9394, 0.5526, 0.9392, 0.5526, 0.9392, 0.5526, 0.9394, 0.5526, 0.9394, 0.5528, 0.9392, 0.5528, 0.9396, 0.5528, 0.9396, 0.5528, 0.9396, 0.5528, 0.9396, 0.5528, 0.939, 0.5526, 0.9392, 0.5526, 0.9392, 0.5528, 0.939, 0.5528, 0.9396, 0.5526, 0.9396, 0.5526, 0.9396, 0.5528, 0.9396, 0.5528, 0.9392, 0.553, 0.9394, 0.553, 0.9394, 0.553, 0.9392, 0.553, 0.9392, 0.5528, 0.9394, 0.5528, 0.9394, 0.5528, 0.9392, 0.5528, 0.9394, 0.5521, 0.9392, 0.5521, 0.9392, 0.5521, 0.9394, 0.5521, 0.9392, 0.5528, 0.9392, 0.5528, 0.9392, 0.5528, 0.9392, 0.5528, 0.939, 0.5528, 0.9392, 0.5528, 0.9392, 0.5528, 0.939, 0.5528, 0.9392, 0.553, 0.9392, 0.553, 0.9392, 0.553, 0.9392, 0.553, 0.939, 0.5528, 0.9392, 0.5528, 0.9392, 0.5528, 0.939, 0.5528, 0.9392, 0.5521, 0.9392, 0.5521, 0.9392, 0.5521, 0.9392, 0.5521, 0.939, 0.5528, 0.939, 0.5528, 0.939, 0.5528, 0.939, 0.5528, 0.9392, 0.5528, 0.9392, 0.5529, 0.9392, 0.5529, 0.9392, 0.5528, 0.939, 0.5528, 0.939, 0.5528, 0.939, 0.5528, 0.939, 0.5528, 0.9392, 0.5528, 0.9394, 0.5528, 0.9394, 0.5529, 0.9392, 0.5529, 0.9394, 0.5526, 0.9395, 0.5526, 0.9395, 0.5528, 0.9394, 0.5528, 0.939, 0.5526, 0.939, 0.5526, 0.939, 0.5528, 0.939, 0.5528, 0.9394, 0.5528, 0.9395, 0.5528, 0.9395, 0.5528, 0.9394, 0.5528, 0.9392, 0.5524, 0.9394, 0.5524, 0.9394, 0.5525, 0.9392, 0.5525, 0.9392, 0.5524, 0.9394, 0.5524, 0.9394, 0.5524, 0.9392, 0.5524, 0.9389, 0.5526, 0.939, 0.5526, 0.939, 0.5528, 0.9389, 0.5528, 0.9389, 0.5528, 0.939, 0.5528, 0.939, 0.5528, 0.9389, 0.5528, 0.9389, 0.5528, 0.939, 0.5528, 0.939, 0.5528, 0.9389, 0.5528, 0.9392, 0.5529, 0.9392, 0.553, 0.9392, 0.553, 0.9392, 0.5529, 0.9392, 0.5529, 0.9394, 0.5529, 0.9394, 0.553, 0.9392, 0.553, 0.9395, 0.5526, 0.9396, 0.5526, 0.9396, 0.5528, 0.9395, 0.5528, 0.9395, 0.5528, 0.9396, 0.5528, 0.9396, 0.5528, 0.9395, 0.5528, 0.9392, 0.5529, 0.9392, 0.553, 0.9392, 0.553, 0.9392, 0.5529, 0.9389, 0.5528, 0.939, 0.5528, 0.939, 0.5528, 0.9389, 0.5528, 0.9392, 0.5528, 0.9392, 0.5529, 0.9392, 0.5529, 0.9392, 0.5528, 0.939, 0.5528, 0.939, 0.5528, 0.939, 0.5528, 0.939, 0.5528, 0.9392, 0.5521, 0.9392, 0.5521, 0.9392, 0.5521, 0.9392, 0.5521, 0.939, 0.5528, 0.9392, 0.5528, 0.9392, 0.5528, 0.939, 0.5528, 0.9392, 0.553, 0.9392, 0.553, 0.9392, 0.553, 0.9392, 0.553, 0.9392, 0.5528, 0.9392, 0.5528, 0.9392, 0.5528, 0.9392, 0.5528, 0.9392, 0.5521, 0.9394, 0.5521, 0.9394, 0.5524, 0.9392, 0.5524, 0.9392, 0.5525, 0.9394, 0.5525, 0.9394, 0.5526, 0.9392, 0.5526, 0.9392, 0.5526, 0.9394, 0.5526, 0.9394, 0.5528, 0.9392, 0.5528, 0.9396, 0.5528, 0.9396, 0.5528, 0.9396, 0.5528, 0.9396, 0.5528, 0.939, 0.5526, 0.9392, 0.5526, 0.9392, 0.5528, 0.939, 0.5528, 0.9396, 0.5526, 0.9396, 0.5526, 0.9396, 0.5528, 0.9396, 0.5528, 0.9392, 0.553, 0.9394, 0.553, 0.9394, 0.553, 0.9392, 0.553, 0.9392, 0.5528, 0.9394, 0.5528, 0.9394, 0.5528, 0.9392, 0.5528, 0.9394, 0.5521, 0.9392, 0.5521, 0.9392, 0.5521, 0.9394, 0.5521, 0.9392, 0.5528, 0.9392, 0.5528, 0.9392, 0.5528, 0.9392, 0.5528, 0.939, 0.5528, 0.9392, 0.5528, 0.9392, 0.5528, 0.939, 0.5528, 0.9392, 0.553, 0.9392, 0.553, 0.9392, 0.553, 0.9392, 0.553, 0.939, 0.5528, 0.9392, 0.5528, 0.9392, 0.5528, 0.939, 0.5528, 0.9392, 0.5521, 0.9392, 0.5521, 0.9392, 0.5521, 0.9392, 0.5521, 0.939, 0.5528, 0.939, 0.5528, 0.939, 0.5528, 0.939, 0.5528, 0.9392, 0.5528, 0.9392, 0.5529, 0.9392, 0.5529, 0.9392, 0.5528, 0.939, 0.5528, 0.939, 0.5528, 0.939, 0.5528, 0.939, 0.5528, 0.9392, 0.5528, 0.9394, 0.5528, 0.9394, 0.5529, 0.9392, 0.5529, 0.9394, 0.5526, 0.9395, 0.5526, 0.9395, 0.5528, 0.9394, 0.5528, 0.939, 0.5526, 0.939, 0.5526, 0.939, 0.5528, 0.939, 0.5528, 0.9394, 0.5528, 0.9395, 0.5528, 0.9395, 0.5528, 0.9394, 0.5528, 0.9392, 0.5524, 0.9394, 0.5524, 0.9394, 0.5525, 0.9392, 0.5525, 0.9392, 0.5524, 0.9394, 0.5524, 0.9394, 0.5524, 0.9392, 0.5524, 0.9389, 0.5526, 0.939, 0.5526, 0.939, 0.5528, 0.9389, 0.5528, 0.9389, 0.5528, 0.939, 0.5528, 0.939, 0.5528, 0.9389, 0.5528, 0.9389, 0.5528, 0.939, 0.5528, 0.939, 0.5528, 0.9389, 0.5528, 0.9392, 0.5529, 0.9392, 0.553, 0.9392, 0.553, 0.9392, 0.5529, 0.9392, 0.5529, 0.9394, 0.5529, 0.9394, 0.553, 0.9392, 0.553, 0.9395, 0.5526, 0.9396, 0.5526, 0.9396, 0.5528, 0.9395, 0.5528, 0.9395, 0.5528, 0.9396, 0.5528, 0.9396, 0.5528, 0.9395, 0.5528, 0.9392, 0.5529, 0.9392, 0.553, 0.9392, 0.553, 0.9392, 0.5529, 0.9389, 0.5528, 0.939, 0.5528, 0.939, 0.5528, 0.9389, 0.5528, 0.9392, 0.5528, 0.9392, 0.5529, 0.9392, 0.5529, 0.9392, 0.5528, 0.939, 0.5528, 0.939, 0.5528, 0.939, 0.5528, 0.939, 0.5528, 0.9392, 0.5521, 0.9392, 0.5521, 0.9392, 0.5521, 0.9392, 0.5521, 0.939, 0.5528, 0.9392, 0.5528, 0.9392, 0.5528, 0.939, 0.5528, 0.9392, 0.553, 0.9392, 0.553, 0.9392, 0.553, 0.9392, 0.553, 0.9392, 0.5528, 0.9392, 0.5528, 0.9392, 0.5528, 0.9392, 0.5528])
me_cube_002.materials.append(mat_mypalletecolors)
me_cube_002.materials.append(mat_equipment)
me_cube_002.use_remesh_fix_poles = True
me_cube_002.use_remesh_preserve_attributes = False
me_cube_002.use_mirror_vertex_groups = False
me_cube_002.update()

# ---- objects
ob_empty = bpy.data.objects.new('Empty', None)
ob_empty_001 = bpy.data.objects.new('Empty.001', None)
ob_cube_001 = bpy.data.objects.new('Cube.001', me_cube_002)

# ---- transforms, parenting, visibility, modifiers, constraints
ob_empty.location = (0.0, 0.0, 0.1504)
ob_empty.rotation_euler = (1.571, -0.0, -0.0)
ob_empty.empty_display_type = 'IMAGE'
ob_empty.empty_display_size = 5.0
ob_empty.empty_image_depth = 'BACK'
ob_empty.show_empty_image_perspective = False
ob_empty.empty_image_side = 'FRONT'
ob_empty_001.location = (0.1504, 0.0, 0.0)
ob_empty_001.rotation_euler = (1.571, -0.4372, 1.571)
ob_empty_001.empty_display_type = 'IMAGE'
ob_empty_001.empty_display_size = 5.0
ob_empty_001.empty_image_depth = 'BACK'
ob_empty_001.show_empty_image_perspective = False
ob_empty_001.empty_image_side = 'FRONT'
ob_cube_001.location = (-0.05621, -0.09854, 0.1802)
ob_cube_001.scale = (0.639, 0.639, 0.639)
ob_cube_001.lineart.crease_threshold = 0.0

# ---- collection membership
col_collection.objects.link(ob_empty)
col_collection.objects.link(ob_empty_001)
col_collection.objects.link(ob_cube_001)

# ---- scene / render settings (as saved in the file)
scene.frame_start = 1; scene.frame_end = 250; scene.frame_set(1)
scene.render.engine = 'BLENDER_EEVEE_NEXT'
scene.cycles.use_denoising = False
scene.cycles.samples = 128
scene.cycles.sampling_pattern = 'TABULATED_SOBOL'
scene.cycles.use_adaptive_sampling = False
scene.cycles.use_light_tree = False
scene.view_settings.view_transform = 'Filmic'
bpy.context.view_layer.update()

# ---- added for rendering (the .blend has no active camera and no usable light): camera, sun
cam_auto = bpy.data.cameras.new('AutoCamera')
cam_auto.lens = 50.0
cam_auto.sensor_width = 36.0
cam_auto.clip_end = 1000.0
ob_auto_camera = bpy.data.objects.new('AutoCamera', cam_auto)
scene.collection.objects.link(ob_auto_camera)
ob_auto_camera.location = (1.92354, -2.19484, 2.18731)
ob_auto_camera.rotation_euler = (1.09748, -7.21219e-08, 0.694738)
scene.camera = ob_auto_camera
light_auto_sun = bpy.data.lights.new('AutoSun', 'SUN')
light_auto_sun.energy = 3.0
light_auto_sun.angle = 0.0523599
ob_auto_sun = bpy.data.objects.new('AutoSun', light_auto_sun)
scene.collection.objects.link(ob_auto_sun)
ob_auto_sun.rotation_euler = (0.872665, 0.174533, 0.523599)
bpy.context.view_layer.update()
